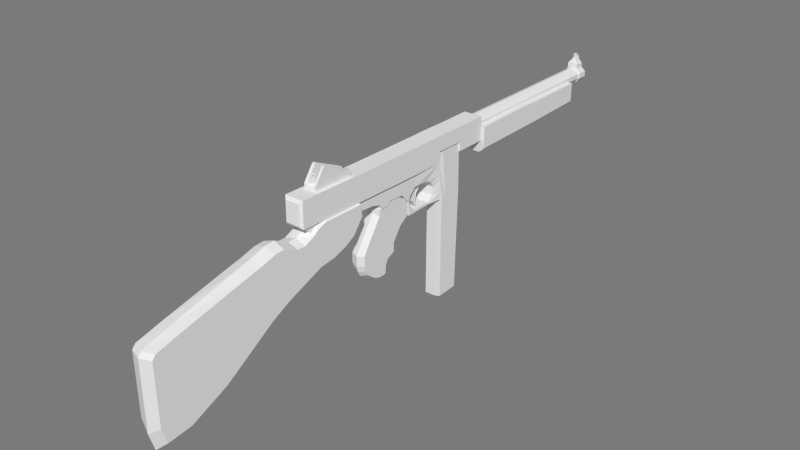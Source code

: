 # Source: Thompson.blend  (saved by Blender 2.73.0; exported with 4.5.12 LTS)
import bpy
from mathutils import Matrix  # noqa: F401  (used for matrix-valued properties, if any)

bpy.ops.wm.read_factory_settings(use_empty=True)
scene = bpy.context.scene
scene.name = 'Scene'

# ---- collections
col_collection_1 = bpy.data.collections.new('Collection 1'); scene.collection.children.link(col_collection_1)

# ---- materials (node trees are filled in below, after node groups)
mat_wood3 = bpy.data.materials.new('Wood3')
mat_wood3.alpha_threshold = 0.0
mat_wood3.use_transparent_shadow = False
mat_wood3.roughness = 0.5
mat_wood3.specular_intensity = 0.0
mat_scoup = bpy.data.materials.new('Scoup')
mat_scoup.alpha_threshold = 0.0
mat_scoup.use_transparent_shadow = False
mat_scoup.roughness = 0.5
mat_scoup.specular_intensity = 0.0
mat_wood = bpy.data.materials.new('Wood')
mat_wood.alpha_threshold = 0.0
mat_wood.use_transparent_shadow = False
mat_wood.roughness = 0.5
mat_wood.specular_intensity = 0.0
mat_body = bpy.data.materials.new('Body')
mat_body.alpha_threshold = 0.0
mat_body.use_transparent_shadow = False
mat_body.roughness = 0.5
mat_body.specular_intensity = 0.0
mat_wood2 = bpy.data.materials.new('Wood2')
mat_wood2.alpha_threshold = 0.0
mat_wood2.use_transparent_shadow = False
mat_wood2.roughness = 0.5
mat_wood2.specular_intensity = 0.0
mat_mag = bpy.data.materials.new('Mag')
mat_mag.alpha_threshold = 0.0
mat_mag.use_transparent_shadow = False
mat_mag.roughness = 0.5

# ---- material node trees

# ---- world
world_world = bpy.data.worlds.new('World'); scene.world = world_world
world_world.color = (0.196, 0.196, 0.196)
world_world.use_sun_shadow = False
world_world.sun_shadow_jitter_overblur = 0.0
world_world.cycles.sampling_method = 'MANUAL'
world_world.cycles.sample_map_resolution = 256

# ---- meshes
me_cube_007 = bpy.data.meshes.new('Cube.007')
me_cube_007.from_pydata([(-0.836, -0.5532, -0.3486), (-0.836, 0.7476, -0.3238), (0.836, 0.7476, -0.3238), (0.836, -0.5532, -0.3486), (-0.836, -0.5532, 0.61), (-0.836, 0.6855, 0.5768), (0.836, 0.6855, 0.5768), (0.836, -0.5532, 0.61), (-0.836, -3.378, -0.39), (0.836, -3.378, -0.39), (-0.836, -3.378, 0.5685), (0.836, -3.378, 0.5685), (-0.7814, 3.356, -0.2708), (0.7814, 3.356, -0.2708), (-0.7814, 3.378, 0.5721), (0.7814, 3.378, 0.5721), (-0.68, -0.55, -0.4625), (-0.68, 0.7508, -0.4377), (0.68, 0.7508, -0.4377), (0.68, -0.55, -0.4625), (-0.68, -3.374, -0.5039), (0.68, -3.374, -0.5039), (-0.6356, 3.36, -0.3847), (0.6356, 3.36, -0.3847), (-0.4431, -0.547, -0.5685), (-0.4431, 0.7538, -0.5437), (0.4431, 0.7538, -0.5437), (0.4431, -0.547, -0.5685), (-0.4431, -3.371, -0.61), (0.4431, -3.371, -0.61), (-0.4142, 3.363, -0.4907), (0.4142, 3.363, -0.4907)], [], [(4, 5, 1, 0), (1, 5, 14, 12), (6, 7, 3, 2), (3, 7, 11, 9), (12, 13, 23, 22), (7, 6, 5, 4), (11, 10, 8, 9), (2, 3, 19, 18), (7, 4, 10, 11), (4, 0, 8, 10), (14, 15, 13, 12), (1, 12, 22, 17), (6, 2, 13, 15), (5, 6, 15, 14), (16, 17, 25, 24), (19, 21, 29, 27), (20, 16, 24, 28), (8, 0, 16, 20), (0, 1, 17, 16), (13, 2, 18, 23), (3, 9, 21, 19), (9, 8, 20, 21), (24, 25, 26, 27), (24, 27, 29, 28), (26, 25, 30, 31), (23, 18, 26, 31), (21, 20, 28, 29), (17, 22, 30, 25), (22, 23, 31, 30), (18, 19, 27, 26)])
_uv = me_cube_007.uv_layers.new(name='UVMap')
_uv.uv.foreach_set('vector', [0.6242, 0.6706, 0.6691, 0.6694, 0.6713, 0.6076, 0.6242, 0.6067, 0.6713, 0.6076, 0.6691, 0.6694, 0.7665, 0.6692, 0.7658, 0.6095, 0.6691, 0.6694, 0.6242, 0.6706, 0.6242, 0.6067, 0.6713, 0.6076, 0.6242, 0.6067, 0.6242, 0.6706, 0.5219, 0.6691, 0.5219, 0.6052, 0.655, 0.61, 0.6144, 0.61, 0.6182, 0.6022, 0.6512, 0.6022, 0.6268, 0.602, 0.6668, 0.6027, 0.6665, 0.6663, 0.6264, 0.6656, 0.6932, 0.6677, 0.654, 0.6682, 0.6538, 0.6118, 0.693, 0.6113, 0.6713, 0.6076, 0.6242, 0.6067, 0.6243, 0.6026, 0.6714, 0.6035, 0.6268, 0.602, 0.6264, 0.6656, 0.5352, 0.6639, 0.5355, 0.6004, 0.6242, 0.6706, 0.6242, 0.6067, 0.5219, 0.6052, 0.5219, 0.6691, 0.655, 0.6683, 0.6144, 0.6683, 0.6144, 0.61, 0.655, 0.61, 0.6713, 0.6076, 0.7658, 0.6095, 0.7659, 0.6054, 0.6714, 0.6035, 0.6691, 0.6694, 0.6713, 0.6076, 0.7658, 0.6095, 0.7665, 0.6692, 0.6665, 0.6663, 0.6668, 0.6027, 0.7538, 0.6064, 0.7535, 0.6658, 0.6243, 0.6026, 0.6714, 0.6035, 0.6715, 0.5996, 0.6244, 0.5987, 0.6243, 0.6026, 0.522, 0.6011, 0.5221, 0.5972, 0.6244, 0.5987, 0.522, 0.6011, 0.6243, 0.6026, 0.6244, 0.5987, 0.5221, 0.5972, 0.5219, 0.6052, 0.6242, 0.6067, 0.6243, 0.6026, 0.522, 0.6011, 0.6242, 0.6067, 0.6713, 0.6076, 0.6714, 0.6035, 0.6243, 0.6026, 0.7658, 0.6095, 0.6713, 0.6076, 0.6714, 0.6035, 0.7659, 0.6054, 0.6242, 0.6067, 0.5219, 0.6052, 0.522, 0.6011, 0.6243, 0.6026, 0.693, 0.6113, 0.6538, 0.6118, 0.6574, 0.605, 0.6893, 0.6046, 0.6233, 0.6194, 0.6637, 0.621, 0.6632, 0.6534, 0.6229, 0.6517, 0.6233, 0.6194, 0.6229, 0.6517, 0.5352, 0.6481, 0.5356, 0.6158, 0.6632, 0.6534, 0.6637, 0.621, 0.7446, 0.6254, 0.7442, 0.6557, 0.7659, 0.6054, 0.6714, 0.6035, 0.6715, 0.5996, 0.766, 0.6016, 0.6893, 0.6046, 0.6574, 0.605, 0.6629, 0.5987, 0.6837, 0.5985, 0.6714, 0.6035, 0.7659, 0.6054, 0.766, 0.6016, 0.6715, 0.5996, 0.6512, 0.6022, 0.6182, 0.6022, 0.624, 0.5948, 0.6454, 0.5948, 0.6714, 0.6035, 0.6243, 0.6026, 0.6244, 0.5987, 0.6715, 0.5996])
me_cube_007.materials.append(mat_wood3)
me_cube_007.use_remesh_preserve_volume = False
me_cube_007.use_remesh_preserve_attributes = False
me_cube_007.use_mirror_vertex_groups = False
me_cube_007.update()
me_cube_006 = bpy.data.meshes.new('Cube.006')
me_cube_006.from_pydata([(-0.4188, -0.9173, -0.1926), (-0.4188, 0.8875, -0.1381), (0.4188, 0.8875, -0.1381), (0.4188, -0.9173, -0.1926), (-0.4188, -0.4875, 0.4287), (-0.4188, -0.4016, 0.4458), (0.4188, -0.4016, 0.4458), (0.4188, -0.4875, 0.4287), (-0.4188, -0.9122, -0.4334), (-0.4188, 0.8934, -0.437), (0.4188, 0.8934, -0.437), (0.4188, -0.9122, -0.4334), (0.2656, -0.4016, 0.4458), (0.2656, 0.8875, -0.1381), (0.2656, -0.4875, 0.4287), (0.2656, -0.9173, -0.1926), (0.2656, 0.8934, -0.437), (0.2656, -0.9122, -0.4334), (-0.2207, 0.8875, -0.1381), (-0.2207, -0.4875, 0.4287), (-0.2207, 0.8934, -0.437), (-0.2207, -0.4016, 0.4458), (-0.2207, -0.9173, -0.1926), (-0.2207, -0.9122, -0.4334), (-0.1895, -0.4016, -0.1996), (-0.1895, -0.9173, -0.3021), (-0.1895, -0.9122, -0.3979), (-0.1895, 0.8875, -0.2842), (-0.1895, -0.4875, -0.212), (-0.1895, 0.8934, -0.3985), (0.2484, -0.4016, -0.1996), (0.2484, -0.9173, -0.3021), (0.2484, -0.9122, -0.3979), (0.2484, 0.8875, -0.2842), (0.2484, -0.4875, -0.212), (0.2484, 0.8934, -0.3985), (-0.108, -0.7549, -0.2421), (-0.108, -0.6561, -0.2421), (0.1669, -0.7549, -0.2421), (0.1669, -0.6561, -0.2421), (-0.108, -0.7549, 0.002744), (-0.108, -0.6561, 0.002744), (0.1669, -0.7549, 0.002744), (0.1669, -0.6561, 0.002744), (-0.07725, 0.8875, -0.2842), (-0.07725, -0.4875, -0.212), (-0.07725, 0.8934, -0.3985), (-0.07725, -0.4016, -0.1996), (-0.07725, -0.9173, -0.3021), (-0.07725, -0.9122, -0.3979), (-0.03752, -0.6561, -0.2421), (-0.03752, -0.7549, -0.2421), (-0.03752, -0.6561, 0.002744), (-0.03752, -0.7549, 0.002744), (0.1472, -0.4016, -0.1996), (0.1472, -0.9173, -0.3021), (0.1472, -0.9122, -0.3979), (0.1034, -0.7549, -0.2421), (0.1034, -0.7549, 0.002744), (0.1472, 0.8875, -0.2842), (0.1472, -0.4875, -0.212), (0.1472, 0.8934, -0.3985), (0.1034, -0.6561, -0.2421), (0.1034, -0.6561, 0.002744), (-0.108, -0.7549, 0.1427), (-0.108, -0.6561, 0.1427), (0.1669, -0.7549, 0.1427), (0.1669, -0.6561, 0.1427), (-0.03752, -0.6561, 0.1427), (-0.03752, -0.7549, 0.1427), (0.1034, -0.7549, 0.1427), (0.1034, -0.6561, 0.1427), (-0.108, -0.7549, 0.1767), (-0.108, -0.6561, 0.1767), (-0.03752, -0.6561, 0.1767), (-0.03752, -0.7549, 0.1767), (0.1674, -0.6561, 0.1427), (0.1674, -0.7549, 0.1427), (0.1674, -0.6561, 0.1767), (0.1674, -0.7549, 0.1767), (0.1084, -0.7549, 0.1767), (0.1084, -0.7549, 0.1427), (0.1084, -0.6561, 0.1427), (0.1084, -0.6561, 0.1767), (-0.1015, -0.7459, 0.1854), (-0.1015, -0.6652, 0.1854), (-0.04399, -0.6652, 0.1854), (-0.04399, -0.7459, 0.1854), (0.162, -0.6652, 0.1854), (0.162, -0.7459, 0.1854), (0.1138, -0.7459, 0.1854), (0.1138, -0.6652, 0.1854), (-0.09317, -0.7342, 0.1958), (-0.09317, -0.6769, 0.1958), (-0.05234, -0.6769, 0.1958), (-0.05234, -0.7342, 0.1958), (0.155, -0.6769, 0.1958), (0.155, -0.7342, 0.1958), (0.1208, -0.7342, 0.1958), (0.1208, -0.6769, 0.1958), (-0.3813, 0.9124, -0.1986), (0.3854, 0.9124, -0.1986), (-0.3813, 0.9173, -0.4458), (0.3854, 0.9173, -0.4458), (0.2451, 0.9124, -0.1986), (0.2451, 0.9173, -0.4458), (-0.2, 0.9124, -0.1986), (-0.2, 0.9173, -0.4458), (-0.1715, 0.9124, -0.3194), (-0.1715, 0.9173, -0.3552), (0.2294, 0.9124, -0.3194), (0.2294, 0.9173, -0.3552), (-0.0687, 0.9124, -0.3194), (-0.0687, 0.9173, -0.3552), (0.1368, 0.9124, -0.3194), (0.1368, 0.9173, -0.3552)], [], [(4, 5, 1, 0), (12, 6, 2, 13), (6, 7, 3, 2), (19, 4, 0, 22), (0, 1, 9, 8), (19, 21, 5, 4), (17, 16, 10, 11), (22, 0, 8, 23), (33, 13, 104, 110), (2, 3, 11, 10), (2, 10, 103, 101), (3, 15, 17, 11), (32, 35, 16, 17), (7, 6, 12, 14), (7, 14, 15, 3), (30, 12, 13, 33), (5, 21, 18, 1), (8, 9, 20, 23), (27, 44, 112, 108), (25, 22, 23, 26), (28, 24, 21, 19), (28, 19, 22, 25), (28, 25, 36, 37), (45, 47, 24, 28), (48, 25, 26, 49), (21, 24, 27, 18), (23, 20, 29, 26), (35, 61, 115, 111), (15, 31, 32, 17), (14, 12, 30, 34), (14, 34, 31, 15), (54, 30, 33, 59), (56, 61, 35, 32), (29, 20, 107, 109), (38, 39, 43, 42), (31, 34, 39, 38), (45, 28, 37, 50), (55, 31, 38, 57), (52, 41, 65, 68), (57, 38, 42, 58), (37, 36, 40, 41), (50, 37, 41, 52), (62, 50, 52, 63), (36, 51, 53, 40), (63, 52, 53, 58), (25, 48, 51, 36), (60, 45, 50, 62), (61, 46, 113, 115), (26, 29, 46, 49), (24, 47, 44, 27), (55, 48, 49, 56), (60, 54, 47, 45), (34, 30, 54, 60), (31, 55, 56, 32), (34, 60, 62, 39), (53, 52, 68, 69), (39, 62, 63, 43), (51, 57, 58, 53), (48, 55, 57, 51), (1, 18, 106, 100), (49, 46, 61, 56), (47, 54, 59, 44), (65, 64, 72, 73), (67, 71, 70, 66), (42, 43, 67, 66), (43, 63, 71, 67), (40, 53, 69, 64), (58, 42, 66, 70), (63, 58, 70, 71), (41, 40, 64, 65), (80, 79, 89, 90), (80, 81, 77, 79), (68, 65, 73, 74), (64, 69, 75, 72), (77, 76, 78, 79), (81, 82, 76, 77), (83, 80, 90, 91), (82, 83, 78, 76), (68, 74, 83, 82), (74, 75, 80, 83), (69, 68, 82, 81), (75, 69, 81, 80), (84, 87, 95, 92), (91, 90, 98, 99), (73, 72, 84, 85), (74, 73, 85, 86), (78, 83, 91, 88), (79, 78, 88, 89), (75, 74, 86, 87), (72, 75, 87, 84), (94, 93, 92, 95), (99, 98, 97, 96), (88, 91, 99, 96), (85, 84, 92, 93), (90, 89, 97, 98), (86, 85, 93, 94), (89, 88, 96, 97), (87, 86, 94, 95), (104, 101, 103, 105), (110, 104, 105, 111), (100, 106, 107, 102), (106, 108, 109, 107), (114, 110, 111, 115), (108, 112, 113, 109), (112, 114, 115, 113), (18, 27, 108, 106), (10, 16, 105, 103), (44, 59, 114, 112), (13, 2, 101, 104), (16, 35, 111, 105), (9, 1, 100, 102), (20, 9, 102, 107), (46, 29, 109, 113), (59, 33, 110, 114)])
_uv = me_cube_006.uv_layers.new(name='UVMap')
_uv.uv.foreach_set('vector', [0.1048, 0.9296, 0.1098, 0.9305, 0.1835, 0.8971, 0.08025, 0.894, 0.1098, 0.9305, 0.1098, 0.9305, 0.1835, 0.8971, 0.1835, 0.8971, 0.1098, 0.9305, 0.1048, 0.9296, 0.08025, 0.894, 0.1835, 0.8971, 0.1048, 0.9296, 0.1048, 0.9296, 0.08025, 0.894, 0.08025, 0.894, 0.08025, 0.894, 0.1835, 0.8971, 0.1838, 0.88, 0.08054, 0.8802, 0.1048, 0.9296, 0.1098, 0.9305, 0.1098, 0.9305, 0.1048, 0.9296, 0.08054, 0.8802, 0.1838, 0.88, 0.1838, 0.88, 0.08054, 0.8802, 0.08025, 0.894, 0.08025, 0.894, 0.08054, 0.8802, 0.08054, 0.8802, 0.1835, 0.8888, 0.1835, 0.8971, 0.1849, 0.8937, 0.1849, 0.8868, 0.1835, 0.8971, 0.08025, 0.894, 0.08054, 0.8802, 0.1838, 0.88, 0.1835, 0.8971, 0.1838, 0.88, 0.1852, 0.8795, 0.1849, 0.8937, 0.08025, 0.894, 0.08025, 0.894, 0.08054, 0.8802, 0.08054, 0.8802, 0.08054, 0.8823, 0.1838, 0.8822, 0.1838, 0.88, 0.08054, 0.8802, 0.1048, 0.9296, 0.1098, 0.9305, 0.1098, 0.9305, 0.1048, 0.9296, 0.1048, 0.9296, 0.1048, 0.9296, 0.08025, 0.894, 0.08025, 0.894, 0.1098, 0.8936, 0.1098, 0.9305, 0.1835, 0.8971, 0.1835, 0.8888, 0.1098, 0.9305, 0.1098, 0.9305, 0.1835, 0.8971, 0.1835, 0.8971, 0.08054, 0.8802, 0.1838, 0.88, 0.1838, 0.88, 0.08054, 0.8802, 0.1835, 0.8888, 0.1835, 0.8888, 0.1849, 0.8868, 0.1849, 0.8868, 0.08025, 0.8878, 0.08025, 0.894, 0.08054, 0.8802, 0.08054, 0.8823, 0.1048, 0.8929, 0.1098, 0.8936, 0.1098, 0.9305, 0.1048, 0.9296, 0.1048, 0.8929, 0.1048, 0.9296, 0.08025, 0.894, 0.08025, 0.8878, 0.1048, 0.8929, 0.08025, 0.8878, 0.08954, 0.8912, 0.09519, 0.8912, 0.1048, 0.8929, 0.1098, 0.8936, 0.1098, 0.8936, 0.1048, 0.8929, 0.08025, 0.8878, 0.08025, 0.8878, 0.08054, 0.8823, 0.08054, 0.8823, 0.1098, 0.9305, 0.1098, 0.8936, 0.1835, 0.8888, 0.1835, 0.8971, 0.08054, 0.8802, 0.1838, 0.88, 0.1838, 0.8822, 0.08054, 0.8823, 0.1838, 0.8822, 0.1838, 0.8822, 0.1852, 0.8847, 0.1852, 0.8847, 0.08025, 0.894, 0.08025, 0.8878, 0.08054, 0.8823, 0.08054, 0.8802, 0.1048, 0.9296, 0.1098, 0.9305, 0.1098, 0.8936, 0.1048, 0.8929, 0.1048, 0.9296, 0.1048, 0.8929, 0.08025, 0.8878, 0.08025, 0.894, 0.1098, 0.8936, 0.1098, 0.8936, 0.1835, 0.8888, 0.1835, 0.8888, 0.08054, 0.8823, 0.1838, 0.8822, 0.1838, 0.8822, 0.08054, 0.8823, 0.1838, 0.8822, 0.1838, 0.88, 0.1852, 0.8795, 0.1852, 0.8847, 0.08954, 0.8912, 0.09519, 0.8912, 0.09519, 0.9052, 0.08954, 0.9052, 0.08025, 0.8878, 0.1048, 0.8929, 0.09519, 0.8912, 0.08954, 0.8912, 0.1048, 0.8929, 0.1048, 0.8929, 0.09519, 0.8912, 0.09519, 0.8912, 0.08025, 0.8878, 0.08025, 0.8878, 0.08954, 0.8912, 0.08954, 0.8912, 0.09519, 0.9052, 0.09519, 0.9052, 0.09519, 0.9132, 0.09519, 0.9132, 0.08954, 0.8912, 0.08954, 0.8912, 0.08954, 0.9052, 0.08954, 0.9052, 0.09519, 0.8912, 0.08954, 0.8912, 0.08954, 0.9052, 0.09519, 0.9052, 0.09519, 0.8912, 0.09519, 0.8912, 0.09519, 0.9052, 0.09519, 0.9052, 0.09519, 0.8912, 0.09519, 0.8912, 0.09519, 0.9052, 0.09519, 0.9052, 0.08954, 0.8912, 0.08954, 0.8912, 0.08954, 0.9052, 0.08954, 0.9052, 0.09519, 0.9052, 0.09519, 0.9052, 0.08954, 0.9052, 0.08954, 0.9052, 0.08025, 0.8878, 0.08025, 0.8878, 0.08954, 0.8912, 0.08954, 0.8912, 0.1048, 0.8929, 0.1048, 0.8929, 0.09519, 0.8912, 0.09519, 0.8912, 0.1838, 0.8822, 0.1838, 0.8822, 0.1852, 0.8847, 0.1852, 0.8847, 0.08054, 0.8823, 0.1838, 0.8822, 0.1838, 0.8822, 0.08054, 0.8823, 0.1098, 0.8936, 0.1098, 0.8936, 0.1835, 0.8888, 0.1835, 0.8888, 0.08025, 0.8878, 0.08025, 0.8878, 0.08054, 0.8823, 0.08054, 0.8823, 0.1048, 0.8929, 0.1098, 0.8936, 0.1098, 0.8936, 0.1048, 0.8929, 0.1048, 0.8929, 0.1098, 0.8936, 0.1098, 0.8936, 0.1048, 0.8929, 0.08025, 0.8878, 0.08025, 0.8878, 0.08054, 0.8823, 0.08054, 0.8823, 0.1048, 0.8929, 0.1048, 0.8929, 0.09519, 0.8912, 0.09519, 0.8912, 0.08954, 0.9052, 0.09519, 0.9052, 0.09519, 0.9132, 0.08954, 0.9132, 0.09519, 0.8912, 0.09519, 0.8912, 0.09519, 0.9052, 0.09519, 0.9052, 0.08954, 0.8912, 0.08954, 0.8912, 0.08954, 0.9052, 0.08954, 0.9052, 0.08025, 0.8878, 0.08025, 0.8878, 0.08954, 0.8912, 0.08954, 0.8912, 0.1835, 0.8971, 0.1835, 0.8971, 0.1849, 0.8937, 0.1849, 0.8937, 0.08054, 0.8823, 0.1838, 0.8822, 0.1838, 0.8822, 0.08054, 0.8823, 0.1098, 0.8936, 0.1098, 0.8936, 0.1835, 0.8888, 0.1835, 0.8888, 0.09519, 0.9132, 0.08954, 0.9132, 0.08954, 0.9152, 0.09519, 0.9152, 0.09519, 0.9132, 0.09519, 0.9132, 0.08954, 0.9132, 0.08954, 0.9132, 0.08954, 0.9052, 0.09519, 0.9052, 0.09519, 0.9132, 0.08954, 0.9132, 0.09519, 0.9052, 0.09519, 0.9052, 0.09519, 0.9132, 0.09519, 0.9132, 0.08954, 0.9052, 0.08954, 0.9052, 0.08954, 0.9132, 0.08954, 0.9132, 0.08954, 0.9052, 0.08954, 0.9052, 0.08954, 0.9132, 0.08954, 0.9132, 0.09519, 0.9052, 0.08954, 0.9052, 0.08954, 0.9132, 0.09519, 0.9132, 0.09519, 0.9052, 0.08954, 0.9052, 0.08954, 0.9132, 0.09519, 0.9132, 0.08954, 0.9152, 0.08954, 0.9152, 0.09006, 0.9156, 0.09006, 0.9156, 0.08954, 0.9152, 0.08954, 0.9132, 0.08954, 0.9132, 0.08954, 0.9152, 0.09519, 0.9132, 0.09519, 0.9132, 0.09519, 0.9152, 0.09519, 0.9152, 0.08954, 0.9132, 0.08954, 0.9132, 0.08954, 0.9152, 0.08954, 0.9152, 0.08954, 0.9132, 0.09519, 0.9132, 0.09519, 0.9152, 0.08954, 0.9152, 0.08954, 0.9132, 0.09519, 0.9132, 0.09519, 0.9132, 0.08954, 0.9132, 0.09519, 0.9152, 0.08954, 0.9152, 0.09006, 0.9156, 0.09468, 0.9156, 0.09519, 0.9132, 0.09519, 0.9152, 0.09519, 0.9152, 0.09519, 0.9132, 0.09519, 0.9132, 0.09519, 0.9152, 0.09519, 0.9152, 0.09519, 0.9132, 0.09519, 0.9152, 0.08954, 0.9152, 0.08954, 0.9152, 0.09519, 0.9152, 0.08954, 0.9132, 0.09519, 0.9132, 0.09519, 0.9132, 0.08954, 0.9132, 0.08954, 0.9152, 0.08954, 0.9132, 0.08954, 0.9132, 0.08954, 0.9152, 0.09006, 0.9156, 0.09006, 0.9156, 0.09073, 0.9162, 0.09073, 0.9162, 0.09468, 0.9156, 0.09006, 0.9156, 0.09073, 0.9162, 0.09401, 0.9162, 0.09519, 0.9152, 0.08954, 0.9152, 0.09006, 0.9156, 0.09468, 0.9156, 0.09519, 0.9152, 0.09519, 0.9152, 0.09468, 0.9156, 0.09468, 0.9156, 0.09519, 0.9152, 0.09519, 0.9152, 0.09468, 0.9156, 0.09468, 0.9156, 0.08954, 0.9152, 0.09519, 0.9152, 0.09468, 0.9156, 0.09006, 0.9156, 0.08954, 0.9152, 0.09519, 0.9152, 0.09468, 0.9156, 0.09006, 0.9156, 0.08954, 0.9152, 0.08954, 0.9152, 0.09006, 0.9156, 0.09006, 0.9156, 0.09401, 0.9162, 0.09401, 0.9162, 0.09073, 0.9162, 0.09073, 0.9162, 0.09401, 0.9162, 0.09073, 0.9162, 0.09073, 0.9162, 0.09401, 0.9162, 0.09468, 0.9156, 0.09468, 0.9156, 0.09401, 0.9162, 0.09401, 0.9162, 0.09468, 0.9156, 0.09006, 0.9156, 0.09073, 0.9162, 0.09401, 0.9162, 0.09006, 0.9156, 0.09006, 0.9156, 0.09073, 0.9162, 0.09073, 0.9162, 0.09468, 0.9156, 0.09468, 0.9156, 0.09401, 0.9162, 0.09401, 0.9162, 0.09006, 0.9156, 0.09468, 0.9156, 0.09401, 0.9162, 0.09073, 0.9162, 0.09006, 0.9156, 0.09468, 0.9156, 0.09401, 0.9162, 0.09073, 0.9162, 0.1849, 0.8937, 0.1849, 0.8937, 0.1852, 0.8795, 0.1852, 0.8795, 0.1849, 0.8868, 0.1849, 0.8937, 0.1852, 0.8795, 0.1852, 0.8847, 0.1849, 0.8937, 0.1849, 0.8937, 0.1852, 0.8795, 0.1852, 0.8795, 0.1849, 0.8937, 0.1849, 0.8868, 0.1852, 0.8847, 0.1852, 0.8795, 0.1849, 0.8868, 0.1849, 0.8868, 0.1852, 0.8847, 0.1852, 0.8847, 0.1849, 0.8868, 0.1849, 0.8868, 0.1852, 0.8847, 0.1852, 0.8847, 0.1849, 0.8868, 0.1849, 0.8868, 0.1852, 0.8847, 0.1852, 0.8847, 0.1835, 0.8971, 0.1835, 0.8888, 0.1849, 0.8868, 0.1849, 0.8937, 0.1838, 0.88, 0.1838, 0.88, 0.1852, 0.8795, 0.1852, 0.8795, 0.1835, 0.8888, 0.1835, 0.8888, 0.1849, 0.8868, 0.1849, 0.8868, 0.1835, 0.8971, 0.1835, 0.8971, 0.1849, 0.8937, 0.1849, 0.8937, 0.1838, 0.88, 0.1838, 0.8822, 0.1852, 0.8847, 0.1852, 0.8795, 0.1838, 0.88, 0.1835, 0.8971, 0.1849, 0.8937, 0.1852, 0.8795, 0.1838, 0.88, 0.1838, 0.88, 0.1852, 0.8795, 0.1852, 0.8795, 0.1838, 0.8822, 0.1838, 0.8822, 0.1852, 0.8847, 0.1852, 0.8847, 0.1835, 0.8888, 0.1835, 0.8888, 0.1849, 0.8868, 0.1849, 0.8868])
me_cube_006.materials.append(mat_scoup)
me_cube_006.use_remesh_preserve_volume = False
me_cube_006.use_remesh_preserve_attributes = False
me_cube_006.use_mirror_vertex_groups = False
me_cube_006.update()
me_cube_005 = bpy.data.meshes.new('Cube.005')
me_cube_005.from_pydata([(-0.7564, 4.967, 2.155), (-0.7564, 4.875, 2.66), (0.7564, 4.875, 2.66), (0.7564, 4.967, 2.155), (-0.7564, 2.655, 2.531), (-0.7564, 3.052, 2.669), (0.7564, 3.052, 2.669), (0.7564, 2.655, 2.531), (-0.7564, 3.411, 1.063), (0.7564, 3.411, 1.063), (-0.7564, 1.589, 2.144), (0.7564, 1.589, 2.144), (-0.7564, 2.725, 0.9766), (0.7564, 2.725, 0.9766), (-0.7564, 0.9329, 2.433), (0.7564, 0.9329, 2.433), (-0.7564, 0.2232, -0.116), (0.7564, 0.2232, -0.116), (-0.7564, -0.8031, 2.072), (0.7564, -0.8031, 2.072), (-0.7564, -2.027, -1.58), (0.7564, -2.027, -1.58), (-0.7564, -3.652, 1.392), (0.7564, -3.652, 1.392), (-0.7564, -3.693, -2.324), (0.7564, -3.693, -2.324), (-0.7564, -4.81, 1.09), (0.7564, -4.81, 1.09), (0.7564, 4.008, 1.261), (0.7564, 4.487, 1.528), (0.7564, 2.436, 2.363), (0.7564, 1.964, 2.141), (-0.7564, 4.008, 1.261), (-0.7564, 4.487, 1.528), (-0.7564, 2.436, 2.363), (-0.7564, 1.964, 2.141), (-0.7564, 1.076, 0.3185), (-0.7564, 1.9, 0.6476), (0.7564, 1.9, 0.6476), (0.7564, 1.076, 0.3185), (0.7564, -0.156, 2.218), (0.7564, 0.5057, 2.404), (-0.7564, 0.5057, 2.404), (-0.7564, -0.156, 2.218), (-0.7564, -4.938, -1.744), (0.7564, -4.938, -1.744), (-0.7564, -4.952, 0.9107), (0.7564, -4.952, 0.9107), (-0.7564, -4.881, 1.001), (-0.7564, -4.724, -2.428), (0.7564, -4.724, -2.428), (0.7564, -4.881, 1.001), (1.863e-08, 3.145, 2.871), (1.863e-08, 5.029, 2.862), (1.863e-08, 2.735, 2.717), (1.863e-08, 5.124, 2.293), (1.863e-08, 1.633, 2.28), (1.863e-08, 3.516, 1.063), (1.863e-08, 0.956, 2.606), (1.863e-08, 2.807, 0.9649), (1.863e-08, -0.8376, 2.199), (1.863e-08, 0.2227, -0.2661), (1.863e-08, -3.78, 1.432), (1.863e-08, -2.102, -1.916), (1.863e-08, -4.978, 1.093), (1.863e-08, -3.823, -2.754), (1.863e-08, 2.509, 2.527), (1.863e-08, 2.021, 2.277), (1.863e-08, 4.628, 1.586), (1.863e-08, 4.133, 1.286), (1.863e-08, 0.5146, 2.573), (1.863e-08, -0.1691, 2.364), (1.863e-08, 1.955, 0.5942), (1.863e-08, 1.104, 0.2235), (1.863e-08, -5.124, 0.8907), (1.863e-08, -5.11, -2.101), (1.863e-08, -5.051, 0.9919), (1.863e-08, -4.888, -2.871)], [], [(4, 5, 1, 0), (52, 6, 2, 53), (6, 7, 3, 2), (28, 31, 11, 9), (55, 53, 2, 3), (54, 52, 5, 4), (56, 10, 14, 58), (69, 28, 9, 57), (67, 35, 10, 56), (35, 32, 8, 10), (73, 39, 17, 61), (9, 11, 15, 13), (10, 8, 12, 14), (57, 9, 13, 59), (17, 19, 23, 21), (71, 43, 18, 60), (39, 40, 19, 17), (43, 36, 16, 18), (63, 21, 25, 65), (18, 16, 20, 22), (61, 17, 21, 63), (60, 18, 22, 62), (48, 49, 44, 46), (62, 22, 26, 64), (21, 23, 27, 25), (22, 20, 24, 26), (4, 0, 33, 34), (34, 33, 32, 35), (54, 4, 34, 66), (66, 34, 35, 67), (55, 3, 29, 68), (68, 29, 28, 69), (3, 7, 30, 29), (29, 30, 31, 28), (14, 12, 37, 42), (42, 37, 36, 43), (13, 15, 41, 38), (38, 41, 40, 39), (58, 14, 42, 70), (70, 42, 43, 71), (59, 13, 38, 72), (72, 38, 39, 73), (74, 46, 44, 75), (77, 50, 45, 75), (76, 48, 46, 74), (50, 51, 47, 45), (25, 27, 51, 50), (64, 26, 48, 76), (65, 25, 50, 77), (26, 24, 49, 48), (24, 65, 77, 49), (27, 64, 76, 51), (51, 76, 74, 47), (49, 77, 75, 44), (47, 74, 75, 45), (37, 72, 73, 36), (12, 59, 72, 37), (41, 70, 71, 40), (15, 58, 70, 41), (33, 68, 69, 32), (0, 55, 68, 33), (30, 66, 67, 31), (7, 54, 66, 30), (23, 62, 64, 27), (19, 60, 62, 23), (16, 61, 63, 20), (20, 63, 65, 24), (40, 71, 60, 19), (8, 57, 59, 12), (36, 73, 61, 16), (31, 67, 56, 11), (32, 69, 57, 8), (11, 56, 58, 15), (7, 6, 52, 54), (0, 1, 53, 55), (5, 52, 53, 1)])
_uv = me_cube_005.uv_layers.new(name='UVMap')
_uv.uv.foreach_set('vector', [0.3028, 0.7986, 0.3162, 0.8013, 0.3737, 0.7782, 0.373, 0.7488, 0.3206, 0.8115, 0.3162, 0.8013, 0.3737, 0.7782, 0.38, 0.7875, 0.3162, 0.8013, 0.3028, 0.7986, 0.373, 0.7488, 0.3737, 0.7782, 0.3365, 0.7108, 0.2782, 0.7854, 0.2664, 0.7902, 0.3163, 0.7072, 0.379, 0.7546, 0.38, 0.7875, 0.3737, 0.7782, 0.373, 0.7488, 0.3066, 0.808, 0.3206, 0.8115, 0.3162, 0.8013, 0.3028, 0.7986, 0.2663, 0.7949, 0.2664, 0.7902, 0.2477, 0.8145, 0.2465, 0.8198, 0.3406, 0.7106, 0.3365, 0.7108, 0.3163, 0.7072, 0.3196, 0.7059, 0.2813, 0.7899, 0.2782, 0.7854, 0.2664, 0.7902, 0.2663, 0.7949, 0.2782, 0.7854, 0.3365, 0.7108, 0.3163, 0.7072, 0.2664, 0.7902, 0.2376, 0.689, 0.2374, 0.6947, 0.1882, 0.6777, 0.1871, 0.6693, 0.3163, 0.7072, 0.2664, 0.7902, 0.2477, 0.8145, 0.294, 0.7109, 0.2664, 0.7902, 0.3163, 0.7072, 0.294, 0.7109, 0.2477, 0.8145, 0.3196, 0.7059, 0.3163, 0.7072, 0.294, 0.7109, 0.2966, 0.7092, 0.1882, 0.6777, 0.1712, 0.8127, 0.07651, 0.8101, 0.1069, 0.624, 0.2113, 0.8224, 0.2107, 0.8141, 0.17, 0.8106, 0.1698, 0.8182, 0.2374, 0.6947, 0.2119, 0.8161, 0.1712, 0.8127, 0.1882, 0.6777, 0.2119, 0.8161, 0.2374, 0.6947, 0.1882, 0.6777, 0.1712, 0.8127, 0.1021, 0.6061, 0.1069, 0.624, 0.0491, 0.6031, 0.04197, 0.5807, 0.1712, 0.8127, 0.1882, 0.6777, 0.1069, 0.624, 0.07651, 0.8101, 0.1871, 0.6693, 0.1882, 0.6777, 0.1069, 0.624, 0.1021, 0.6061, 0.171, 0.8202, 0.1712, 0.8127, 0.07651, 0.8101, 0.07273, 0.814, 0.03498, 0.8036, 0.01585, 0.6101, 0.01388, 0.651, 0.03212, 0.7994, 0.07273, 0.814, 0.07651, 0.8101, 0.03784, 0.8077, 0.03258, 0.8099, 0.1069, 0.624, 0.07651, 0.8101, 0.03784, 0.8077, 0.0491, 0.6031, 0.07651, 0.8101, 0.1069, 0.624, 0.0491, 0.6031, 0.03784, 0.8077, 0.3028, 0.7986, 0.373, 0.7488, 0.3535, 0.7197, 0.2947, 0.7919, 0.2947, 0.7919, 0.3535, 0.7197, 0.3365, 0.7108, 0.2782, 0.7854, 0.3066, 0.808, 0.3028, 0.7986, 0.2947, 0.7919, 0.2966, 0.7969, 0.2966, 0.7969, 0.2947, 0.7919, 0.2782, 0.7854, 0.2813, 0.7899, 0.379, 0.7546, 0.373, 0.7488, 0.3535, 0.7197, 0.3584, 0.7212, 0.3584, 0.7212, 0.3535, 0.7197, 0.3365, 0.7108, 0.3406, 0.7106, 0.373, 0.7488, 0.3028, 0.7986, 0.2947, 0.7919, 0.3535, 0.7197, 0.3535, 0.7197, 0.2947, 0.7919, 0.2782, 0.7854, 0.3365, 0.7108, 0.2477, 0.8145, 0.294, 0.7109, 0.2657, 0.7028, 0.2341, 0.8182, 0.2341, 0.8182, 0.2657, 0.7028, 0.2374, 0.6947, 0.2119, 0.8161, 0.294, 0.7109, 0.2477, 0.8145, 0.2341, 0.8182, 0.2657, 0.7028, 0.2657, 0.7028, 0.2341, 0.8182, 0.2119, 0.8161, 0.2374, 0.6947, 0.2448, 0.8147, 0.246, 0.8095, 0.2323, 0.8132, 0.2338, 0.8225, 0.2344, 0.8255, 0.2329, 0.8162, 0.2107, 0.8141, 0.2113, 0.8224, 0.2966, 0.7092, 0.294, 0.7109, 0.2657, 0.7028, 0.2671, 0.6991, 0.2671, 0.6991, 0.2657, 0.7028, 0.2374, 0.6947, 0.2376, 0.689, 0.02655, 0.8004, 0.03212, 0.7994, 0.01388, 0.651, 0.005961, 0.6332, 0.007549, 0.5874, 0.01585, 0.6101, 0.01388, 0.651, 0.005961, 0.6332, 0.02957, 0.8052, 0.03498, 0.8036, 0.03212, 0.7994, 0.02655, 0.8004, 0.01585, 0.6101, 0.03498, 0.8036, 0.03212, 0.7994, 0.01388, 0.651, 0.0491, 0.6031, 0.03784, 0.8077, 0.03498, 0.8036, 0.01585, 0.6101, 0.03258, 0.8099, 0.03784, 0.8077, 0.03498, 0.8036, 0.02957, 0.8052, 0.04197, 0.5807, 0.0491, 0.6031, 0.01585, 0.6101, 0.007549, 0.5874, 0.03784, 0.8077, 0.0491, 0.6031, 0.01585, 0.6101, 0.03498, 0.8036, 0.0491, 0.6031, 0.04197, 0.5807, 0.007549, 0.5874, 0.01585, 0.6101, 0.03784, 0.8077, 0.03258, 0.8099, 0.02957, 0.8052, 0.03498, 0.8036, 0.03498, 0.8036, 0.02957, 0.8052, 0.02655, 0.8004, 0.03212, 0.7994, 0.01585, 0.6101, 0.007549, 0.5874, 0.005961, 0.6332, 0.01388, 0.651, 0.03212, 0.7994, 0.02655, 0.8004, 0.005961, 0.6332, 0.01388, 0.651, 0.2657, 0.7028, 0.2671, 0.6991, 0.2376, 0.689, 0.2374, 0.6947, 0.294, 0.7109, 0.2966, 0.7092, 0.2671, 0.6991, 0.2657, 0.7028, 0.2329, 0.8162, 0.2344, 0.8255, 0.2113, 0.8224, 0.2107, 0.8141, 0.246, 0.8095, 0.2448, 0.8147, 0.2338, 0.8225, 0.2323, 0.8132, 0.3535, 0.7197, 0.3584, 0.7212, 0.3406, 0.7106, 0.3365, 0.7108, 0.373, 0.7488, 0.379, 0.7546, 0.3584, 0.7212, 0.3535, 0.7197, 0.2947, 0.7919, 0.2966, 0.7969, 0.2813, 0.7899, 0.2782, 0.7854, 0.3028, 0.7986, 0.3066, 0.808, 0.2966, 0.7969, 0.2947, 0.7919, 0.07651, 0.8101, 0.07273, 0.814, 0.03258, 0.8099, 0.03784, 0.8077, 0.1712, 0.8127, 0.171, 0.8202, 0.07273, 0.814, 0.07651, 0.8101, 0.1882, 0.6777, 0.1871, 0.6693, 0.1021, 0.6061, 0.1069, 0.624, 0.1069, 0.624, 0.1021, 0.6061, 0.04197, 0.5807, 0.0491, 0.6031, 0.2107, 0.8141, 0.2113, 0.8224, 0.1698, 0.8182, 0.17, 0.8106, 0.3163, 0.7072, 0.3196, 0.7059, 0.2966, 0.7092, 0.294, 0.7109, 0.2374, 0.6947, 0.2376, 0.689, 0.1871, 0.6693, 0.1882, 0.6777, 0.2782, 0.7854, 0.2813, 0.7899, 0.2663, 0.7949, 0.2664, 0.7902, 0.3365, 0.7108, 0.3406, 0.7106, 0.3196, 0.7059, 0.3163, 0.7072, 0.2664, 0.7902, 0.2663, 0.7949, 0.2465, 0.8198, 0.2477, 0.8145, 0.3028, 0.7986, 0.3162, 0.8013, 0.3206, 0.8115, 0.3066, 0.808, 0.373, 0.7488, 0.3737, 0.7782, 0.38, 0.7875, 0.379, 0.7546, 0.3162, 0.8013, 0.3206, 0.8115, 0.38, 0.7875, 0.3737, 0.7782])
me_cube_005.materials.append(mat_wood)
me_cube_005.use_remesh_preserve_volume = False
me_cube_005.use_remesh_preserve_attributes = False
me_cube_005.use_mirror_vertex_groups = False
me_cube_005.update()
me_cube_004 = bpy.data.meshes.new('Cube.004')
me_cube_004.from_pydata([(-0.4964, -8.828, -0.3183), (-0.4964, -5.544, -0.4856), (0.4964, -5.544, -0.4856), (0.4964, -8.828, -0.3183), (-0.4964, -9.08, -0.02919), (-0.4964, -5.64, -0.061), (0.4964, -5.64, -0.061), (0.4964, -9.08, -0.02919), (-0.634, -9.079, 0.01544), (-0.634, -5.639, -0.01636), (0.634, -5.639, -0.01636), (0.634, -9.079, 0.01544), (-0.634, -9.069, 1.137), (-0.634, -5.629, 1.105), (0.634, -5.629, 1.105), (0.634, -9.069, 1.137), (-0.4964, -3.627, -0.83), (0.4964, -3.627, -0.83), (-0.4964, -3.01, -0.6087), (0.4964, -3.01, -0.6087), (-0.634, -1.575, -0.04019), (0.634, -1.575, -0.04019), (-0.634, -1.524, 1.112), (0.634, -1.524, 1.112), (-0.634, -4.956, -0.02115), (-0.634, -4.729, -0.02594), (-0.634, -4.576, -0.03073), (-0.634, -4.434, -0.03552), (-0.634, -2.967, -0.04031), (-0.4964, -2.967, -0.08494), (-0.4964, -4.435, -0.08015), (-0.4964, -4.577, -0.07536), (-0.4964, -4.73, -0.07058), (-0.4964, -4.957, -0.06579), (-0.4964, -3.841, -0.6807), (-0.4964, -4.556, -0.6481), (-0.4964, -4.605, -0.81), (-0.4964, -4.984, -0.8159), (-0.4964, -5.11, -0.6084), (-0.634, -4.945, 1.104), (-0.634, -4.261, 1.103), (-0.634, -3.577, 1.102), (-0.634, -2.892, 1.101), (-0.634, -2.208, 1.1), (0.634, -4.945, 1.104), (0.634, -4.261, 1.103), (0.634, -3.577, 1.102), (0.634, -2.892, 1.101), (0.634, -2.208, 1.1), (0.634, -2.967, -0.04031), (0.634, -4.434, -0.03552), (0.634, -4.576, -0.03073), (0.634, -4.729, -0.02594), (0.634, -4.956, -0.02115), (0.4964, -4.957, -0.06579), (0.4964, -4.73, -0.07058), (0.4964, -4.577, -0.07536), (0.4964, -4.435, -0.08015), (0.4964, -2.967, -0.08494), (0.4964, -3.841, -0.6807), (0.4964, -4.556, -0.6481), (0.4964, -4.605, -0.81), (0.4964, -4.984, -0.8159), (0.4964, -5.11, -0.6084), (0.634, -9.075, 0.478), (0.634, -5.635, 0.4462), (-0.634, -5.635, 0.4462), (-0.634, -9.075, 0.478), (0.634, -1.558, 0.4464), (-0.634, -1.558, 0.4464), (0.634, -4.952, 0.443), (0.634, -4.536, 0.4398), (0.634, -4.164, 0.4366), (0.634, -3.798, 0.4334), (0.634, -2.654, 0.4302), (-0.634, -4.952, 0.443), (-0.634, -4.536, 0.4398), (-0.634, -4.164, 0.4366), (-0.634, -3.798, 0.4334), (-0.634, -2.654, 0.4302), (-0.634, -0.2823, 1.098), (0.634, -0.2823, 1.098), (0.634, -0.2796, 0.4323), (-0.634, -0.2796, 0.4323), (-0.634, 0.09932, 1.1), (0.634, 0.09932, 1.1), (0.634, 0.1021, 0.4341), (-0.634, 0.1021, 0.4341), (-0.634, 1.151, 1.104), (0.634, 1.151, 1.104), (0.634, 1.154, 0.4381), (-0.634, 1.154, 0.4381), (0.634, -0.2779, 0.02734), (-0.634, -0.2779, 0.02734), (0.634, 0.1038, 0.02907), (-0.634, 0.1038, 0.02907), (0.634, 1.155, 0.03313), (-0.634, 1.155, 0.03313), (-0.4964, -2.278, -0.6231), (0.4964, -2.278, -0.6231), (-0.634, -1.572, -0.6089), (0.634, -1.572, -0.6089), (-0.4964, -1.859, -1.019), (0.4964, -1.859, -1.019), (-0.634, -1.566, -0.9759), (0.634, -1.566, -0.9759), (-0.4964, -1.918, -1.366), (0.4964, -1.918, -1.366), (-0.634, -1.561, -1.315), (0.634, -1.561, -1.315), (-0.4964, -2.196, -1.672), (0.4964, -2.196, -1.672), (-0.634, -1.556, -1.662), (0.634, -1.556, -1.662), (0.634, -1.569, -0.7924), (0.4964, -1.976, -0.8061), (-0.634, -1.569, -0.7924), (-0.4964, -1.976, -0.8061), (-0.4964, -2.474, -1.593), (0.4964, -2.474, -1.593), (-0.4964, -2.445, -1.68), (0.4964, -2.445, -1.68), (-0.4964, -3.269, -1.397), (0.4964, -3.269, -1.397), (-0.4964, -3.17, -1.709), (0.4964, -3.17, -1.709), (-0.4964, -3.39, -1.399), (0.4964, -3.39, -1.399), (-0.4964, -3.383, -1.714), (0.4964, -3.383, -1.714), (-0.4964, -2.194, -1.586), (-0.4964, -2.32, -1.676), (0.4964, -2.194, -1.586), (0.4964, -2.32, -1.676), (0.4964, -2.924, -1.699), (0.4964, -3.014, -1.591), (-0.4964, -2.924, -1.699), (-0.4964, -3.014, -1.591), (-0.4964, -3.367, -1.105), (0.4964, -3.367, -1.105), (-0.4964, -3.429, -1.128), (0.4964, -3.429, -1.128), (-0.4964, -3.006, -0.6065), (0.4964, -3.006, -0.6065), (-0.4964, -3.624, -0.8303), (0.4964, -3.624, -0.8303), (-0.4964, -3.322, -0.9011), (-0.4964, -3.527, -0.9791), (0.4964, -3.527, -0.9791), (0.4964, -3.322, -0.9011), (0.5142, 1.321, 0.6374), (0.5142, 1.321, 0.8487), (0.02484, 1.321, 0.4011), (0.3273, 1.321, 0.4664), (-0.4645, 1.321, 0.6374), (-0.2776, 1.321, 0.4664), (-0.2776, 1.321, 1.02), (-0.4645, 1.321, 0.8487), (0.3273, 1.321, 1.02), (0.02484, 1.321, 1.085), (0.5141, 0.9037, 0.6374), (0.5141, 0.9037, 0.8487), (0.02479, 0.9037, 0.4011), (0.3272, 0.9037, 0.4664), (-0.4645, 0.9037, 0.6374), (-0.2776, 0.9037, 0.4664), (-0.2776, 0.9037, 1.02), (-0.4645, 0.9037, 0.8487), (0.3272, 0.9037, 1.02), (0.02479, 0.9037, 1.085), (0.5142, 8.746, 0.6374), (0.5142, 8.746, 0.8487), (0.02484, 8.746, 0.4011), (0.3273, 8.746, 0.4664), (-0.4645, 8.746, 0.6374), (-0.2776, 8.746, 0.4664), (-0.2776, 8.746, 1.02), (-0.4645, 8.746, 0.8487), (0.3273, 8.722, 1.023), (0.02484, 8.722, 1.088), (0.5814, 8.784, 0.6228), (0.5814, 8.784, 0.8632), (0.02484, 8.784, 0.3541), (0.3688, 8.784, 0.4284), (-0.5317, 8.784, 0.6228), (-0.3191, 8.784, 0.4284), (-0.3191, 8.725, 1.102), (-0.5317, 8.784, 0.8632), (0.3688, 8.725, 1.102), (0.02484, 8.725, 1.176), (0.5814, 9.27, 0.6228), (0.5814, 9.27, 0.8632), (0.02484, 9.27, 0.3541), (0.3688, 9.27, 0.4284), (-0.5317, 9.27, 0.6228), (-0.3191, 9.27, 0.4284), (-0.3191, 9.181, 1.058), (-0.5317, 9.27, 0.8632), (0.3688, 9.181, 1.058), (0.02484, 9.181, 1.132), (0.4993, 9.27, 0.6406), (0.4993, 9.27, 0.8455), (0.02484, 9.27, 0.4115), (0.3181, 9.27, 0.4748), (-0.4497, 9.27, 0.6406), (-0.2684, 9.27, 0.4748), (-0.2684, 9.27, 1.011), (-0.4497, 9.27, 0.8455), (0.3181, 9.27, 1.011), (0.02484, 9.27, 1.075), (0.4021, 8.761, 0.6615), (0.4021, 8.761, 0.8245), (0.02484, 8.761, 0.4794), (0.258, 8.761, 0.5297), (-0.3525, 8.761, 0.6615), (-0.2084, 8.761, 0.5297), (-0.2084, 8.761, 0.9563), (-0.3525, 8.761, 0.8245), (0.258, 8.761, 0.9563), (0.02484, 8.761, 1.007), (-0.2946, -3.01, -0.6087), (0.2946, -3.01, -0.6087), (-0.2946, -2.278, -0.6231), (0.2946, -2.278, -0.6231), (-0.2607, -3.006, -0.6065), (0.2607, -3.006, -0.6065), (-0.2607, -3.322, -0.9011), (0.2607, -3.322, -0.9011), (-0.2946, -2.548, -0.7372), (0.2946, -2.548, -0.7372), (-0.2946, -2.313, -0.6962), (0.2946, -2.313, -0.6962), (-0.2607, -2.543, -0.735), (0.2607, -2.543, -0.735), (-0.2607, -3.144, -0.8424), (0.2607, -3.144, -0.8424), (-0.2946, -2.792, -0.9774), (0.2946, -2.792, -0.9774), (-0.2607, -2.788, -0.9753), (0.2607, -2.788, -0.9753), (-0.2607, -2.99, -0.9741), (0.2607, -2.99, -0.9741), (-0.2946, -2.849, -1.346), (0.2946, -2.849, -1.346), (-0.2607, -2.845, -1.344), (0.2607, -2.845, -1.344), (-0.2607, -2.976, -1.29), (0.2607, -2.976, -1.29), (-0.2946, -2.747, -1.503), (0.2946, -2.747, -1.503), (-0.2607, -2.743, -1.501), (0.2607, -2.743, -1.501), (-0.2607, -2.807, -1.526), (0.2607, -2.807, -1.526), (-0.1802, -2.688, -1.537), (0.1802, -2.688, -1.537), (-0.1594, -2.687, -1.534), (0.1594, -2.687, -1.534), (-0.1594, -2.711, -1.569), (0.1594, -2.711, -1.569), (-0.1164, 8.817, 1.45), (0.1661, 8.817, 1.45), (0.02484, 8.817, 1.45), (-0.1164, 9.158, 1.401), (0.1661, 9.158, 1.401), (0.02484, 9.158, 1.401), (-0.03297, 8.845, 1.707), (0.08264, 8.845, 1.707), (0.02484, 8.845, 1.707), (-0.03297, 9.003, 1.714), (0.08264, 9.003, 1.714), (0.02484, 9.003, 1.714), (-0.03297, 9.142, 1.595), (-0.03297, 8.854, 1.551), (0.08264, 9.142, 1.595), (0.02484, 9.142, 1.595), (0.08264, 8.854, 1.551), (0.02484, 8.854, 1.551), (-0.3191, 9.169, 1.229), (-0.3191, 8.737, 1.281), (0.02484, 9.169, 1.266), (0.02484, 8.737, 1.318), (0.3688, 9.169, 1.229), (0.3688, 8.737, 1.281), (-0.634, -9.27, 0.01721), (0.634, -9.27, 0.01721), (-0.634, -9.26, 1.139), (0.634, -9.26, 1.139), (0.634, -9.266, 0.4798), (-0.634, -9.266, 0.4798), (-0.4912, -9.363, 0.1333), (0.4912, -9.363, 0.1333), (-0.4912, -9.355, 1.002), (0.4912, -9.355, 1.002), (0.4912, -9.36, 0.4917), (-0.4912, -9.36, 0.4917), (0.4964, -3.01, -0.6087), (0.634, -1.575, -0.04019), (0.634, -2.967, -0.04031), (0.4964, -2.967, -0.08494), (0.634, -1.558, 0.4464), (0.634, -2.654, 0.4302)], [], [(4, 5, 1, 0), (79, 43, 22, 69), (6, 7, 3, 2), (7, 4, 0, 3), (0, 1, 2, 3), (34, 29, 18, 16), (64, 65, 14, 15), (7, 6, 10, 11), (5, 4, 8, 9), (4, 7, 11, 8), (15, 14, 13, 12), (29, 28, 20, 18), (66, 67, 12, 13), (67, 8, 284, 289), (18, 19, 17, 16), (18, 20, 100, 98), (69, 22, 80, 83), (43, 48, 23, 22), (59, 34, 16, 17), (58, 59, 17, 19), (6, 2, 63, 54), (54, 63, 62, 55), (55, 62, 61, 56), (56, 61, 60, 57), (57, 60, 59, 58), (65, 10, 53, 70), (70, 53, 52, 71), (71, 52, 51, 72), (72, 51, 50, 73), (73, 50, 49, 74), (2, 1, 38, 63), (63, 38, 37, 62), (62, 37, 36, 61), (61, 36, 35, 60), (60, 35, 34, 59), (10, 6, 54, 53), (53, 54, 55, 52), (52, 55, 56, 51), (51, 56, 57, 50), (50, 57, 58, 49), (13, 14, 44, 39), (39, 44, 45, 40), (40, 45, 46, 41), (41, 46, 47, 42), (42, 47, 48, 43), (5, 9, 24, 33), (33, 24, 25, 32), (32, 25, 26, 31), (31, 26, 27, 30), (30, 27, 28, 29), (1, 5, 33, 38), (38, 33, 32, 37), (37, 32, 31, 36), (36, 31, 30, 35), (35, 30, 29, 34), (66, 13, 39, 75), (75, 39, 40, 76), (76, 40, 41, 77), (77, 41, 42, 78), (78, 42, 43, 79), (27, 78, 79, 28), (26, 77, 78, 27), (25, 76, 77, 26), (24, 75, 76, 25), (9, 66, 75, 24), (47, 73, 74, 48), (46, 72, 73, 47), (45, 71, 72, 46), (44, 70, 71, 45), (14, 65, 70, 44), (48, 74, 68, 23), (21, 20, 69, 68), (15, 12, 286, 287), (9, 8, 67, 66), (11, 10, 65, 64), (28, 79, 69, 20), (83, 87, 95, 93), (68, 69, 83, 82), (23, 68, 82, 81), (22, 23, 81, 80), (84, 85, 89, 88), (83, 80, 84, 87), (81, 82, 86, 85), (80, 81, 85, 84), (90, 91, 88, 89), (87, 91, 97, 95), (87, 84, 88, 91), (85, 86, 90, 89), (92, 93, 95, 94), (94, 95, 97, 96), (82, 83, 93, 92), (90, 86, 94, 96), (86, 82, 92, 94), (91, 90, 96, 97), (114, 115, 103, 105), (19, 18, 220, 221), (21, 19, 99, 101), (20, 21, 101, 100), (102, 104, 108, 106), (116, 114, 105, 104), (115, 117, 102, 103), (117, 116, 104, 102), (108, 109, 113, 112), (105, 103, 107, 109), (104, 105, 109, 108), (103, 102, 106, 107), (111, 110, 112, 113), (130, 131, 120, 118), (106, 108, 112, 110), (109, 107, 111, 113), (98, 100, 116, 117), (99, 98, 117, 115), (100, 101, 114, 116), (101, 99, 115, 114), (134, 135, 123, 125), (132, 130, 118, 119), (133, 132, 119, 121), (131, 133, 121, 120), (122, 124, 128, 126), (136, 134, 125, 124), (135, 137, 122, 123), (137, 136, 124, 122), (127, 126, 128, 129), (125, 123, 127, 129), (124, 125, 129, 128), (126, 127, 141, 140), (110, 111, 133, 131), (111, 107, 132, 133), (107, 106, 130, 132), (106, 110, 131, 130), (118, 120, 136, 137), (119, 118, 137, 135), (120, 121, 134, 136), (121, 119, 135, 134), (146, 147, 144, 142), (122, 126, 140, 138), (127, 123, 139, 141), (123, 122, 138, 139), (143, 142, 144, 145), (147, 148, 145, 144), (142, 143, 225, 224), (148, 149, 143, 145), (141, 139, 149, 148), (139, 138, 146, 149), (140, 141, 148, 147), (138, 140, 147, 146), (155, 152, 162, 165), (158, 159, 169, 168), (151, 158, 168, 161), (154, 155, 165, 164), (157, 154, 164, 167), (150, 151, 161, 160), (153, 150, 160, 163), (156, 157, 167, 166), (159, 156, 166, 169), (152, 153, 163, 162), (151, 150, 170, 171), (161, 168, 169, 166, 167, 164, 165, 162, 163, 160), (171, 170, 180, 181), (156, 159, 179, 176), (153, 152, 172, 173), (150, 153, 173, 170), (155, 154, 174, 175), (154, 157, 177, 174), (157, 156, 176, 177), (158, 151, 171, 178), (159, 158, 178, 179), (152, 155, 175, 172), (181, 180, 190, 191), (170, 173, 183, 180), (173, 172, 182, 183), (172, 175, 185, 182), (175, 174, 184, 185), (174, 177, 187, 184), (177, 176, 186, 187), (176, 179, 189, 186), (179, 178, 188, 189), (178, 171, 181, 188), (191, 190, 200, 201), (180, 183, 193, 190), (183, 182, 192, 193), (182, 185, 195, 192), (185, 184, 194, 195), (184, 187, 197, 194), (187, 186, 196, 197), (280, 278, 263, 265), (278, 279, 260, 263), (188, 181, 191, 198), (201, 200, 210, 211), (190, 193, 203, 200), (193, 192, 202, 203), (192, 195, 205, 202), (195, 194, 204, 205), (194, 197, 207, 204), (197, 196, 206, 207), (196, 199, 209, 206), (199, 198, 208, 209), (198, 191, 201, 208), (211, 210, 213, 212, 215, 214, 217, 216, 219, 218), (200, 203, 213, 210), (203, 202, 212, 213), (202, 205, 215, 212), (205, 204, 214, 215), (204, 207, 217, 214), (207, 206, 216, 217), (206, 209, 219, 216), (209, 208, 218, 219), (208, 201, 211, 218), (224, 225, 233, 232), (99, 19, 221, 223), (98, 99, 223, 222), (18, 98, 222, 220), (226, 224, 232, 234), (149, 146, 226, 227), (146, 142, 224, 226), (143, 149, 227, 225), (229, 228, 230, 231), (235, 234, 240, 241), (223, 221, 229, 231), (220, 222, 230, 228), (227, 226, 234, 235), (222, 223, 231, 230), (225, 227, 235, 233), (221, 220, 228, 229), (240, 238, 244, 246), (233, 235, 241, 239), (234, 232, 238, 240), (229, 228, 236, 237), (232, 233, 239, 238), (244, 245, 251, 250), (238, 239, 245, 244), (237, 236, 242, 243), (241, 240, 246, 247), (239, 241, 247, 245), (249, 248, 254, 255), (243, 242, 248, 249), (247, 246, 252, 253), (245, 247, 253, 251), (246, 244, 250, 252), (259, 258, 256, 257), (253, 252, 258, 259), (251, 253, 259, 257), (252, 250, 256, 258), (250, 251, 257, 256), (274, 275, 271, 270), (272, 273, 266, 269), (279, 281, 262, 260), (282, 280, 265, 264), (281, 283, 261, 262), (283, 282, 264, 261), (266, 268, 271, 269), (268, 267, 270, 271), (275, 272, 269, 271), (276, 274, 270, 267), (277, 276, 267, 268), (273, 277, 268, 266), (260, 262, 277, 273), (262, 261, 276, 277), (261, 264, 274, 276), (265, 263, 272, 275), (263, 260, 273, 272), (264, 265, 275, 274), (188, 198, 282, 283), (189, 188, 283, 281), (198, 199, 280, 282), (186, 189, 281, 279), (196, 186, 279, 278), (199, 196, 278, 280), (285, 288, 294, 291), (286, 289, 295, 292), (12, 67, 289, 286), (8, 11, 285, 284), (64, 15, 287, 288), (11, 64, 288, 285), (295, 294, 293, 292), (290, 291, 294, 295), (287, 286, 292, 293), (289, 284, 290, 295), (284, 285, 291, 290), (288, 287, 293, 294), (298, 299, 296, 297), (301, 298, 297, 300)])
_uv = me_cube_004.uv_layers.new(name='UVMap')
_uv.uv.foreach_set('vector', [0.3249, 0.8816, 0.4149, 0.8839, 0.4125, 0.8755, 0.3274, 0.8765, 0.5474, 0.8948, 0.5608, 0.9496, 0.5833, 0.9495, 0.5862, 0.9064, 0.4149, 0.8839, 0.3699, 0.8847, 0.4141, 0.8787, 0.4173, 0.8415, 0.3699, 0.8847, 0.3249, 0.8816, 0.3274, 0.8765, 0.4141, 0.8787, 0.4997, 0.8452, 0.5302, 0.8496, 0.5299, 0.8574, 0.4993, 0.8559, 0.5014, 0.8351, 0.537, 0.8646, 0.5356, 0.834, 0.5152, 0.8211, 0.3137, 0.9037, 0.4489, 0.8957, 0.4265, 0.9485, 0.3148, 0.9459, 0.3699, 0.8847, 0.4149, 0.8839, 0.4149, 0.8865, 0.3145, 0.8869, 0.4149, 0.8839, 0.3249, 0.8816, 0.3145, 0.8869, 0.4149, 0.8865, 0.3249, 0.8816, 0.3699, 0.8847, 0.3145, 0.8869, 0.3145, 0.8869, 0.5492, 0.9432, 0.5316, 0.9429, 0.5317, 0.9353, 0.5493, 0.9355, 0.537, 0.8646, 0.537, 0.8672, 0.5872, 0.8765, 0.5356, 0.834, 0.4489, 0.8957, 0.3137, 0.9037, 0.3148, 0.9459, 0.4265, 0.9485, 0.3137, 0.9037, 0.3145, 0.8869, 0.3079, 0.8807, 0.3074, 0.9038, 0.5356, 0.834, 0.5356, 0.834, 0.5152, 0.8211, 0.5152, 0.8211, 0.5356, 0.834, 0.5872, 0.8765, 0.5875, 0.8429, 0.5583, 0.8361, 0.5862, 0.9064, 0.5833, 0.9495, 0.6492, 0.9486, 0.6331, 0.9083, 0.5142, 0.9351, 0.5141, 0.9427, 0.5106, 0.9427, 0.5107, 0.935, 0.5014, 0.8351, 0.5014, 0.8351, 0.5152, 0.8211, 0.5152, 0.8211, 0.537, 0.8646, 0.5014, 0.8351, 0.5152, 0.8211, 0.5356, 0.834, 0.4149, 0.8839, 0.4173, 0.8415, 0.4506, 0.8422, 0.4713, 0.8658, 0.4713, 0.8658, 0.4506, 0.8422, 0.4583, 0.8258, 0.4788, 0.8655, 0.4788, 0.8655, 0.4583, 0.8258, 0.4763, 0.8244, 0.4839, 0.8652, 0.4839, 0.8652, 0.4763, 0.8244, 0.4769, 0.8434, 0.4886, 0.8649, 0.4886, 0.8649, 0.4769, 0.8434, 0.5014, 0.8351, 0.537, 0.8646, 0.4489, 0.8957, 0.4149, 0.8865, 0.4713, 0.8684, 0.4715, 0.8955, 0.4715, 0.8955, 0.4713, 0.8684, 0.4788, 0.8681, 0.4852, 0.8953, 0.4852, 0.8953, 0.4788, 0.8681, 0.4839, 0.8678, 0.4975, 0.8951, 0.4975, 0.8951, 0.4839, 0.8678, 0.4886, 0.8675, 0.5096, 0.8949, 0.5096, 0.8949, 0.4886, 0.8675, 0.537, 0.8672, 0.5474, 0.8948, 0.5299, 0.8574, 0.5302, 0.8496, 0.5333, 0.85, 0.533, 0.8576, 0.533, 0.8576, 0.5333, 0.85, 0.5346, 0.8501, 0.5344, 0.8578, 0.4583, 0.8258, 0.4583, 0.8258, 0.4763, 0.8244, 0.4763, 0.8244, 0.4763, 0.8244, 0.4763, 0.8244, 0.4769, 0.8434, 0.4769, 0.8434, 0.4769, 0.8434, 0.4769, 0.8434, 0.5014, 0.8351, 0.5014, 0.8351, 0.4149, 0.8865, 0.4149, 0.8839, 0.4713, 0.8658, 0.4713, 0.8684, 0.4713, 0.8684, 0.4713, 0.8658, 0.4788, 0.8655, 0.4788, 0.8681, 0.4788, 0.8681, 0.4788, 0.8655, 0.4839, 0.8652, 0.4839, 0.8678, 0.4839, 0.8678, 0.4839, 0.8652, 0.4886, 0.8649, 0.4886, 0.8675, 0.4886, 0.8675, 0.4886, 0.8649, 0.537, 0.8646, 0.537, 0.8672, 0.5317, 0.9353, 0.5316, 0.9429, 0.5281, 0.9429, 0.5282, 0.9353, 0.5282, 0.9353, 0.5281, 0.9429, 0.5246, 0.9428, 0.5247, 0.9352, 0.5247, 0.9352, 0.5246, 0.9428, 0.5211, 0.9428, 0.5212, 0.9352, 0.5212, 0.9352, 0.5211, 0.9428, 0.5176, 0.9428, 0.5177, 0.9351, 0.5177, 0.9351, 0.5176, 0.9428, 0.5141, 0.9427, 0.5142, 0.9351, 0.4149, 0.8839, 0.4149, 0.8865, 0.4713, 0.8684, 0.4713, 0.8658, 0.4713, 0.8658, 0.4713, 0.8684, 0.4788, 0.8681, 0.4788, 0.8655, 0.4788, 0.8655, 0.4788, 0.8681, 0.4839, 0.8678, 0.4839, 0.8652, 0.4839, 0.8652, 0.4839, 0.8678, 0.4886, 0.8675, 0.4886, 0.8649, 0.4886, 0.8649, 0.4886, 0.8675, 0.537, 0.8672, 0.537, 0.8646, 0.4125, 0.8755, 0.4149, 0.8839, 0.4713, 0.8658, 0.4506, 0.8422, 0.4506, 0.8422, 0.4713, 0.8658, 0.4788, 0.8655, 0.4583, 0.8258, 0.4583, 0.8258, 0.4788, 0.8655, 0.4839, 0.8652, 0.4763, 0.8244, 0.4763, 0.8244, 0.4839, 0.8652, 0.4886, 0.8649, 0.4769, 0.8434, 0.4769, 0.8434, 0.4886, 0.8649, 0.537, 0.8646, 0.5014, 0.8351, 0.4489, 0.8957, 0.4265, 0.9485, 0.4491, 0.9485, 0.4715, 0.8955, 0.4715, 0.8955, 0.4491, 0.9485, 0.4905, 0.9488, 0.4852, 0.8953, 0.4852, 0.8953, 0.4905, 0.9488, 0.5131, 0.9488, 0.4975, 0.8951, 0.4975, 0.8951, 0.5131, 0.9488, 0.5357, 0.9487, 0.5096, 0.8949, 0.5096, 0.8949, 0.5357, 0.9487, 0.5608, 0.9496, 0.5474, 0.8948, 0.4886, 0.8675, 0.5096, 0.8949, 0.5474, 0.8948, 0.537, 0.8672, 0.4839, 0.8678, 0.4975, 0.8951, 0.5096, 0.8949, 0.4886, 0.8675, 0.4788, 0.8681, 0.4852, 0.8953, 0.4975, 0.8951, 0.4839, 0.8678, 0.4713, 0.8684, 0.4715, 0.8955, 0.4852, 0.8953, 0.4788, 0.8681, 0.4149, 0.8865, 0.4489, 0.8957, 0.4715, 0.8955, 0.4713, 0.8684, 0.5357, 0.9487, 0.5096, 0.8949, 0.5474, 0.8948, 0.5608, 0.9496, 0.5131, 0.9488, 0.4975, 0.8951, 0.5096, 0.8949, 0.5357, 0.9487, 0.4905, 0.9488, 0.4852, 0.8953, 0.4975, 0.8951, 0.5131, 0.9488, 0.4491, 0.9485, 0.4715, 0.8955, 0.4852, 0.8953, 0.4905, 0.9488, 0.4265, 0.9485, 0.4489, 0.8957, 0.4715, 0.8955, 0.4491, 0.9485, 0.5608, 0.9496, 0.5474, 0.8948, 0.5862, 0.9064, 0.5833, 0.9495, 0.5872, 0.8765, 0.5872, 0.8765, 0.5862, 0.9064, 0.5862, 0.9064, 0.5492, 0.9432, 0.5493, 0.9355, 0.5502, 0.9356, 0.5502, 0.9432, 0.4149, 0.8865, 0.3145, 0.8869, 0.3137, 0.9037, 0.4489, 0.8957, 0.3145, 0.8869, 0.4149, 0.8865, 0.4489, 0.8957, 0.3137, 0.9037, 0.537, 0.8672, 0.5474, 0.8948, 0.5862, 0.9064, 0.5872, 0.8765, 0.6331, 0.9083, 0.6725, 0.9146, 0.6713, 0.8788, 0.6318, 0.877, 0.5862, 0.9064, 0.5862, 0.9064, 0.6331, 0.9083, 0.6331, 0.9083, 0.5833, 0.9495, 0.5862, 0.9064, 0.6331, 0.9083, 0.6492, 0.9486, 0.6025, 0.9308, 0.6177, 0.9308, 0.6177, 0.9457, 0.6025, 0.9457, 0.5024, 0.9349, 0.5023, 0.9426, 0.497, 0.9425, 0.497, 0.9349, 0.6331, 0.9083, 0.6492, 0.9486, 0.6726, 0.949, 0.6725, 0.9146, 0.6492, 0.9486, 0.6331, 0.9083, 0.6725, 0.9146, 0.6726, 0.949, 0.5043, 0.9349, 0.5043, 0.9426, 0.5023, 0.9426, 0.5024, 0.9349, 0.6856, 0.8905, 0.6856, 0.9392, 0.6582, 0.9392, 0.6582, 0.8905, 0.6725, 0.9146, 0.687, 0.9211, 0.6866, 0.8791, 0.6713, 0.8788, 0.6725, 0.9146, 0.6726, 0.949, 0.6874, 0.9506, 0.687, 0.9211, 0.6726, 0.949, 0.6725, 0.9146, 0.687, 0.9211, 0.6874, 0.9506, 0.6602, 0.8872, 0.6773, 0.8875, 0.6773, 0.902, 0.66, 0.9017, 0.66, 0.9017, 0.6773, 0.902, 0.6774, 0.9443, 0.6594, 0.944, 0.6331, 0.9083, 0.6331, 0.9083, 0.6318, 0.877, 0.6318, 0.877, 0.687, 0.9211, 0.6725, 0.9146, 0.6713, 0.8788, 0.6866, 0.8791, 0.6725, 0.9146, 0.6331, 0.9083, 0.6318, 0.877, 0.6713, 0.8788, 0.687, 0.9211, 0.687, 0.9211, 0.6866, 0.8791, 0.6866, 0.8791, 0.5878, 0.8226, 0.5666, 0.8358, 0.5765, 0.8207, 0.5879, 0.8118, 0.5356, 0.834, 0.5356, 0.834, 0.5356, 0.834, 0.5356, 0.834, 0.5872, 0.8765, 0.5356, 0.834, 0.5607, 0.8365, 0.5875, 0.8429, 0.5872, 0.8765, 0.5872, 0.8765, 0.5875, 0.8429, 0.5875, 0.8429, 0.5814, 0.8151, 0.5879, 0.8118, 0.5869, 0.7923, 0.5707, 0.7777, 0.5878, 0.8226, 0.5878, 0.8226, 0.5879, 0.8118, 0.5879, 0.8118, 0.6745, 0.8935, 0.6745, 0.9175, 0.6715, 0.9175, 0.6715, 0.8935, 0.5717, 0.8358, 0.5878, 0.8226, 0.5879, 0.8118, 0.5814, 0.8151, 0.5869, 0.7923, 0.5869, 0.7923, 0.5864, 0.7692, 0.5864, 0.7692, 0.5879, 0.8118, 0.5765, 0.8207, 0.5787, 0.7946, 0.5869, 0.7923, 0.5879, 0.8118, 0.5879, 0.8118, 0.5869, 0.7923, 0.5869, 0.7923, 0.6715, 0.8935, 0.6715, 0.9175, 0.6693, 0.9175, 0.6693, 0.8935, 0.6795, 0.9091, 0.6684, 0.9091, 0.6668, 0.8898, 0.6811, 0.8897, 0.5615, 0.7735, 0.5584, 0.7716, 0.554, 0.7702, 0.5536, 0.7714, 0.5707, 0.7777, 0.5869, 0.7923, 0.5864, 0.7692, 0.5625, 0.7718, 0.5869, 0.7923, 0.5673, 0.7767, 0.5627, 0.7704, 0.5864, 0.7692, 0.5583, 0.8361, 0.5875, 0.8429, 0.5878, 0.8226, 0.5717, 0.8358, 0.6793, 0.8935, 0.6793, 0.9175, 0.6745, 0.9175, 0.6745, 0.8935, 0.5875, 0.8429, 0.5875, 0.8429, 0.5878, 0.8226, 0.5878, 0.8226, 0.5875, 0.8429, 0.5607, 0.8365, 0.5666, 0.8358, 0.5878, 0.8226, 0.5385, 0.7702, 0.5346, 0.7743, 0.5258, 0.7868, 0.5303, 0.7697, 0.6693, 0.9199, 0.656, 0.9199, 0.656, 0.9132, 0.6693, 0.9132, 0.5584, 0.7706, 0.5624, 0.7728, 0.5537, 0.7734, 0.554, 0.7698, 0.6684, 0.9128, 0.6795, 0.9128, 0.6795, 0.9165, 0.6684, 0.9166, 0.523, 0.7892, 0.5303, 0.7697, 0.5233, 0.7694, 0.5223, 0.7874, 0.6685, 0.9308, 0.6796, 0.9308, 0.6796, 0.9381, 0.6685, 0.9381, 0.6693, 0.9003, 0.656, 0.9003, 0.656, 0.8935, 0.6693, 0.8935, 0.5334, 0.7753, 0.5385, 0.7702, 0.5303, 0.7697, 0.523, 0.7892, 0.5231, 0.7878, 0.5231, 0.7878, 0.5233, 0.7694, 0.5233, 0.7694, 0.5303, 0.7697, 0.5258, 0.7868, 0.5231, 0.7878, 0.5233, 0.7694, 0.6685, 0.9381, 0.6796, 0.9381, 0.6796, 0.9443, 0.6685, 0.9444, 0.5231, 0.7878, 0.5231, 0.7878, 0.5218, 0.8036, 0.5218, 0.8036, 0.6684, 0.9091, 0.6795, 0.9091, 0.6795, 0.9128, 0.6684, 0.9128, 0.5627, 0.7704, 0.5673, 0.7767, 0.5624, 0.7728, 0.5584, 0.7706, 0.6693, 0.9256, 0.656, 0.9256, 0.656, 0.9199, 0.6693, 0.9199, 0.5707, 0.7777, 0.5625, 0.7718, 0.5584, 0.7716, 0.5615, 0.7735, 0.5536, 0.7714, 0.554, 0.7702, 0.5385, 0.7702, 0.5334, 0.7753, 0.6693, 0.9132, 0.656, 0.9132, 0.656, 0.9003, 0.6693, 0.9003, 0.6684, 0.9166, 0.6795, 0.9165, 0.6796, 0.9308, 0.6685, 0.9308, 0.554, 0.7698, 0.5537, 0.7734, 0.5346, 0.7743, 0.5385, 0.7702, 0.5297, 0.8252, 0.5186, 0.8124, 0.5153, 0.8211, 0.5357, 0.8341, 0.523, 0.7892, 0.5223, 0.7874, 0.5211, 0.8032, 0.5221, 0.8174, 0.5231, 0.7878, 0.5258, 0.7868, 0.5223, 0.8053, 0.5218, 0.8036, 0.6693, 0.9415, 0.6693, 0.9175, 0.6723, 0.9175, 0.6723, 0.9415, 0.5357, 0.8341, 0.5357, 0.8341, 0.5153, 0.8211, 0.5153, 0.8211, 0.5186, 0.8124, 0.5186, 0.8124, 0.5153, 0.8211, 0.5153, 0.8211, 0.5357, 0.8341, 0.5357, 0.8341, 0.5357, 0.8341, 0.5357, 0.8341, 0.5186, 0.8124, 0.5225, 0.8169, 0.5357, 0.8341, 0.5153, 0.8211, 0.5218, 0.8036, 0.5223, 0.8053, 0.5229, 0.8175, 0.5186, 0.8124, 0.6723, 0.9415, 0.6723, 0.9175, 0.6751, 0.9175, 0.6751, 0.9415, 0.5218, 0.8036, 0.5218, 0.8036, 0.5186, 0.8124, 0.5186, 0.8124, 0.5221, 0.8174, 0.5211, 0.8032, 0.5186, 0.8124, 0.5297, 0.8252, 0.7165, 0.9313, 0.7165, 0.9296, 0.7052, 0.9144, 0.7052, 0.9182, 0.7132, 0.9325, 0.7132, 0.9343, 0.7019, 0.9405, 0.7019, 0.9367, 0.7165, 0.9418, 0.7165, 0.9464, 0.7052, 0.9506, 0.7052, 0.9406, 0.7165, 0.936, 0.7165, 0.9313, 0.7052, 0.9182, 0.7052, 0.9282, 0.7165, 0.9418, 0.7165, 0.936, 0.7052, 0.9282, 0.7052, 0.9406, 0.7165, 0.936, 0.7165, 0.9418, 0.7052, 0.9406, 0.7052, 0.9282, 0.7165, 0.9313, 0.7165, 0.936, 0.7052, 0.9282, 0.7052, 0.9182, 0.7165, 0.9464, 0.7165, 0.9418, 0.7052, 0.9406, 0.7052, 0.9506, 0.7165, 0.9408, 0.7165, 0.939, 0.7052, 0.9432, 0.7052, 0.947, 0.7165, 0.9296, 0.7165, 0.9313, 0.7052, 0.9182, 0.7052, 0.9144, 0.7165, 0.9418, 0.7165, 0.936, 0.9445, 0.9345, 0.9445, 0.9371, 0.7052, 0.9406, 0.7052, 0.9506, 0.7052, 0.9544, 0.7052, 0.9506, 0.7052, 0.9406, 0.7052, 0.9282, 0.7052, 0.9182, 0.7052, 0.9144, 0.7052, 0.9182, 0.7052, 0.9282, 0.9445, 0.9371, 0.9445, 0.9345, 0.9448, 0.9344, 0.9448, 0.9373, 0.7165, 0.9464, 0.7165, 0.9482, 0.9444, 0.9401, 0.9445, 0.9392, 0.7165, 0.9313, 0.7165, 0.9296, 0.9445, 0.9316, 0.9445, 0.9324, 0.7165, 0.936, 0.7165, 0.9313, 0.9445, 0.9324, 0.9445, 0.9345, 0.7165, 0.9313, 0.7165, 0.936, 0.9445, 0.9345, 0.9445, 0.9324, 0.7165, 0.936, 0.7165, 0.9418, 0.9445, 0.9371, 0.9445, 0.9345, 0.7165, 0.9418, 0.7165, 0.9464, 0.9445, 0.9392, 0.9445, 0.9371, 0.7165, 0.9464, 0.7165, 0.9418, 0.9445, 0.9371, 0.9444, 0.9393, 0.7165, 0.9482, 0.7165, 0.9464, 0.9444, 0.9393, 0.9444, 0.9401, 0.7165, 0.9296, 0.7165, 0.9313, 0.9445, 0.9324, 0.9445, 0.9316, 0.9448, 0.9373, 0.9448, 0.9344, 0.9816, 0.9274, 0.9816, 0.941, 0.9445, 0.9345, 0.9445, 0.9324, 0.9448, 0.932, 0.9448, 0.9344, 0.9445, 0.9324, 0.9445, 0.9316, 0.9448, 0.9311, 0.9448, 0.932, 0.9445, 0.9316, 0.9445, 0.9324, 0.9448, 0.932, 0.9448, 0.9311, 0.9445, 0.9324, 0.9445, 0.9345, 0.9448, 0.9344, 0.9448, 0.932, 0.9445, 0.9345, 0.9445, 0.9371, 0.9448, 0.9373, 0.9448, 0.9344, 0.9445, 0.9371, 0.9445, 0.9392, 0.9444, 0.9402, 0.9448, 0.9373, 0.9445, 0.9392, 0.9444, 0.9401, 0.9634, 0.9461, 0.9444, 0.9402, 0.9444, 0.9401, 0.9444, 0.9393, 0.9444, 0.9402, 0.9634, 0.9461, 0.9444, 0.9393, 0.9445, 0.9371, 0.9448, 0.9373, 0.9444, 0.9402, 0.9816, 0.941, 0.9816, 0.9274, 0.9816, 0.9284, 0.9816, 0.94, 0.9448, 0.9344, 0.9448, 0.932, 0.9805, 0.9125, 0.9816, 0.9274, 0.9448, 0.932, 0.9448, 0.9311, 0.9783, 0.9086, 0.9805, 0.9125, 0.9448, 0.9311, 0.9448, 0.932, 0.9805, 0.9125, 0.9783, 0.9086, 0.9448, 0.932, 0.9448, 0.9344, 0.9816, 0.9274, 0.9805, 0.9125, 0.9448, 0.9344, 0.9448, 0.9373, 0.9816, 0.941, 0.9816, 0.9274, 0.9448, 0.9373, 0.9444, 0.9402, 0.9786, 0.9528, 0.9816, 0.941, 0.9783, 0.965, 0.9783, 0.9628, 0.9779, 0.9729, 0.9779, 0.9729, 0.9783, 0.9628, 0.967, 0.9553, 0.9677, 0.9749, 0.9779, 0.9729, 0.9444, 0.9402, 0.9448, 0.9373, 0.9816, 0.941, 0.9786, 0.9528, 0.9816, 0.94, 0.9816, 0.9284, 0.9446, 0.9348, 0.9446, 0.9368, 0.9816, 0.9274, 0.9805, 0.9125, 0.9811, 0.9167, 0.9816, 0.9284, 0.9805, 0.9125, 0.9783, 0.9086, 0.9783, 0.9119, 0.9811, 0.9167, 0.9783, 0.9086, 0.9805, 0.9125, 0.9811, 0.9167, 0.9783, 0.9119, 0.9805, 0.9125, 0.9816, 0.9274, 0.9816, 0.9284, 0.9811, 0.9167, 0.9816, 0.9274, 0.9816, 0.941, 0.9816, 0.94, 0.9816, 0.9284, 0.9816, 0.941, 0.9786, 0.9528, 0.9798, 0.9479, 0.9816, 0.94, 0.9786, 0.9528, 0.9786, 0.9572, 0.9798, 0.9536, 0.9798, 0.9479, 0.9786, 0.9572, 0.9786, 0.9528, 0.9798, 0.9479, 0.9798, 0.9536, 0.9786, 0.9528, 0.9816, 0.941, 0.9816, 0.94, 0.9798, 0.9479, 0.9446, 0.9368, 0.9446, 0.9348, 0.9446, 0.9332, 0.9446, 0.9326, 0.9446, 0.9332, 0.9446, 0.9348, 0.9446, 0.9368, 0.9446, 0.9385, 0.9446, 0.9391, 0.9446, 0.9385, 0.9816, 0.9284, 0.9811, 0.9167, 0.9446, 0.9332, 0.9446, 0.9348, 0.9811, 0.9167, 0.9783, 0.9119, 0.9446, 0.9326, 0.9446, 0.9332, 0.9783, 0.9119, 0.9811, 0.9167, 0.9446, 0.9332, 0.9446, 0.9326, 0.9811, 0.9167, 0.9816, 0.9284, 0.9446, 0.9348, 0.9446, 0.9332, 0.9816, 0.9284, 0.9816, 0.94, 0.9446, 0.9368, 0.9446, 0.9348, 0.9816, 0.94, 0.9798, 0.9479, 0.9446, 0.9385, 0.9446, 0.9368, 0.9798, 0.9479, 0.9798, 0.9536, 0.9446, 0.9391, 0.9446, 0.9385, 0.9798, 0.9536, 0.9798, 0.9479, 0.9446, 0.9385, 0.9446, 0.9391, 0.9798, 0.9479, 0.9816, 0.94, 0.9446, 0.9368, 0.9446, 0.9385, 0.5357, 0.8341, 0.5357, 0.8341, 0.551, 0.8266, 0.551, 0.8266, 0.5598, 0.8332, 0.5356, 0.834, 0.5356, 0.834, 0.5598, 0.8332, 0.5598, 0.8332, 0.5598, 0.8332, 0.5598, 0.8332, 0.5598, 0.8332, 0.5356, 0.834, 0.5598, 0.8332, 0.5598, 0.8332, 0.5356, 0.834, 0.5297, 0.8252, 0.5357, 0.8341, 0.5468, 0.8259, 0.5359, 0.8201, 0.5253, 0.8169, 0.5253, 0.8169, 0.5253, 0.8169, 0.5253, 0.8169, 0.5253, 0.8169, 0.5357, 0.8341, 0.5357, 0.8341, 0.5253, 0.8169, 0.5357, 0.8341, 0.5253, 0.8169, 0.5253, 0.8169, 0.5357, 0.8341, 0.6677, 0.9256, 0.6677, 0.9398, 0.6655, 0.9398, 0.6655, 0.9256, 0.6751, 0.9175, 0.6821, 0.9175, 0.6821, 0.9224, 0.6751, 0.9224, 0.5565, 0.8395, 0.5356, 0.834, 0.5502, 0.8278, 0.557, 0.8349, 0.5356, 0.834, 0.5583, 0.8361, 0.5525, 0.8318, 0.5479, 0.8276, 0.6817, 0.9061, 0.6817, 0.8935, 0.6834, 0.8935, 0.6834, 0.9061, 0.6688, 0.9256, 0.6688, 0.9398, 0.6677, 0.9398, 0.6677, 0.9256, 0.5357, 0.8341, 0.5278, 0.8239, 0.5324, 0.8274, 0.551, 0.8266, 0.5356, 0.834, 0.5356, 0.834, 0.5509, 0.8265, 0.5509, 0.8265, 0.5363, 0.8126, 0.5401, 0.8089, 0.5401, 0.7906, 0.5367, 0.7942, 0.5488, 0.8293, 0.5328, 0.8233, 0.5373, 0.8161, 0.5425, 0.8127, 0.5359, 0.8201, 0.5468, 0.8259, 0.5401, 0.8089, 0.5363, 0.8126, 0.5509, 0.8265, 0.5509, 0.8265, 0.5428, 0.8125, 0.5428, 0.8125, 0.663, 0.942, 0.656, 0.942, 0.656, 0.9342, 0.663, 0.9342, 0.663, 0.9382, 0.663, 0.9256, 0.6647, 0.9256, 0.6647, 0.9382, 0.663, 0.9342, 0.656, 0.9342, 0.656, 0.9256, 0.663, 0.9256, 0.6817, 0.8935, 0.6817, 0.9077, 0.6793, 0.9077, 0.6793, 0.8935, 0.6751, 0.9224, 0.6821, 0.9224, 0.6821, 0.9273, 0.6751, 0.9273, 0.5415, 0.8126, 0.5363, 0.8126, 0.5367, 0.7942, 0.5406, 0.792, 0.5443, 0.7817, 0.5443, 0.7817, 0.5462, 0.7798, 0.5462, 0.7798, 0.5409, 0.7909, 0.5409, 0.7909, 0.5443, 0.7817, 0.5443, 0.7817, 0.6751, 0.9273, 0.6821, 0.9273, 0.6821, 0.9341, 0.6751, 0.9341, 0.5411, 0.791, 0.5367, 0.7942, 0.5423, 0.7804, 0.5444, 0.7819, 0.5367, 0.7942, 0.5401, 0.7906, 0.5439, 0.7814, 0.5423, 0.7804, 0.6793, 0.9155, 0.6793, 0.9077, 0.6798, 0.9077, 0.6798, 0.9155, 0.6751, 0.9341, 0.6821, 0.9341, 0.6807, 0.9366, 0.6764, 0.9366, 0.5444, 0.7819, 0.5423, 0.7804, 0.5455, 0.7778, 0.5463, 0.7799, 0.5423, 0.7804, 0.5439, 0.7814, 0.5463, 0.7799, 0.5455, 0.7778, 0.6647, 0.9382, 0.6647, 0.9256, 0.6655, 0.928, 0.6655, 0.9357, 0.9769, 0.9812, 0.9769, 0.9812, 0.9721, 0.9878, 0.9721, 0.9878, 0.9769, 0.9812, 0.9678, 0.9817, 0.9676, 0.9866, 0.9721, 0.9878, 0.967, 0.9553, 0.9683, 0.9571, 0.9677, 0.9749, 0.9677, 0.9749, 0.9783, 0.9628, 0.9783, 0.965, 0.9779, 0.9729, 0.9779, 0.9729, 0.9683, 0.9571, 0.9618, 0.9489, 0.9677, 0.9749, 0.9677, 0.9749, 0.9618, 0.9489, 0.9783, 0.9628, 0.9779, 0.9729, 0.9677, 0.9749, 0.9676, 0.9866, 0.9676, 0.9866, 0.9721, 0.9878, 0.9721, 0.9878, 0.9676, 0.9866, 0.9676, 0.9866, 0.9721, 0.9878, 0.9721, 0.9878, 0.9769, 0.9812, 0.9769, 0.9812, 0.9721, 0.9878, 0.9721, 0.9878, 0.9678, 0.9817, 0.9769, 0.9812, 0.9721, 0.9878, 0.9676, 0.9866, 0.9678, 0.9817, 0.9678, 0.9817, 0.9676, 0.9866, 0.9676, 0.9866, 0.9678, 0.9817, 0.9678, 0.9817, 0.9676, 0.9866, 0.9676, 0.9866, 0.9677, 0.9749, 0.9677, 0.9749, 0.9678, 0.9817, 0.9678, 0.9817, 0.9677, 0.9749, 0.9677, 0.9749, 0.9678, 0.9817, 0.9678, 0.9817, 0.9677, 0.9749, 0.9779, 0.9729, 0.9769, 0.9812, 0.9678, 0.9817, 0.9779, 0.9729, 0.9779, 0.9729, 0.9769, 0.9812, 0.9769, 0.9812, 0.9779, 0.9729, 0.9677, 0.9749, 0.9678, 0.9817, 0.9769, 0.9812, 0.9779, 0.9729, 0.9779, 0.9729, 0.9769, 0.9812, 0.9769, 0.9812, 0.9444, 0.9402, 0.9786, 0.9528, 0.9783, 0.9628, 0.9618, 0.9489, 0.9634, 0.9461, 0.9444, 0.9402, 0.9618, 0.9489, 0.9683, 0.9571, 0.9786, 0.9528, 0.9786, 0.9572, 0.9783, 0.965, 0.9783, 0.9628, 0.9444, 0.9402, 0.9634, 0.9461, 0.9683, 0.9571, 0.967, 0.9553, 0.9786, 0.9528, 0.9444, 0.9402, 0.967, 0.9553, 0.9783, 0.9628, 0.9786, 0.9572, 0.9786, 0.9528, 0.9783, 0.9628, 0.9783, 0.965, 0.6793, 0.8889, 0.6797, 0.9093, 0.6779, 0.9112, 0.6776, 0.8944, 0.6586, 0.9407, 0.659, 0.9094, 0.661, 0.9113, 0.6607, 0.9367, 0.3148, 0.9459, 0.3137, 0.9037, 0.3074, 0.9038, 0.3085, 0.946, 0.3145, 0.8869, 0.3145, 0.8869, 0.3079, 0.8807, 0.3079, 0.8807, 0.3137, 0.9037, 0.3148, 0.9459, 0.3085, 0.946, 0.3074, 0.9038, 0.3145, 0.8869, 0.3137, 0.9037, 0.3074, 0.9038, 0.3079, 0.8807, 0.661, 0.9051, 0.6762, 0.9051, 0.6767, 0.9281, 0.6605, 0.9281, 0.6613, 0.8906, 0.6759, 0.8906, 0.6762, 0.9051, 0.661, 0.9051, 0.6802, 0.9404, 0.6586, 0.9407, 0.6607, 0.9367, 0.6782, 0.9365, 0.659, 0.9094, 0.6592, 0.8889, 0.6611, 0.8945, 0.661, 0.9113, 0.6592, 0.8889, 0.6793, 0.8889, 0.6776, 0.8944, 0.6611, 0.8945, 0.6797, 0.9093, 0.6802, 0.9404, 0.6782, 0.9365, 0.6779, 0.9112, 0.5372, 0.8678, 0.537, 0.8653, 0.5333, 0.8352, 0.5877, 0.8654, 0.5495, 0.8927, 0.5372, 0.8678, 0.5877, 0.8654, 0.5889, 0.8953])
me_cube_004.materials.append(mat_body)
me_cube_004.use_remesh_preserve_volume = False
me_cube_004.use_remesh_preserve_attributes = False
me_cube_004.use_mirror_vertex_groups = False
me_cube_004.update()
me_cube_003 = bpy.data.meshes.new('Cube.003')
me_cube_003.from_pydata([(-1.0, -0.9921, 0.7297), (-1.0, 0.8484, 0.7949), (1.0, 0.8484, 0.7949), (1.0, -0.9921, 0.7297), (-1.0, -1.181, 1.031), (-1.0, 1.043, 1.34), (1.0, 1.043, 1.34), (1.0, -1.181, 1.031), (-1.0, -0.7008, 1.354), (-1.0, 0.8579, 1.64), (1.0, 0.8579, 1.64), (1.0, -0.7008, 1.354), (-1.0, -0.7998, 1.51), (-1.0, -0.1217, 1.962), (1.0, -0.1217, 1.962), (1.0, -0.7998, 1.51), (1.0, 0.4429, 1.984), (-1.0, 0.4429, 1.984), (-1.0, -0.7408, 1.439), (1.0, -0.7408, 1.439), (1.0, 0.6905, 1.792), (-1.0, 0.6905, 1.792), (-1.0, -0.7208, 1.397), (1.0, -0.7208, 1.397), (-1.0, -0.9448, -0.6046), (-1.0, 1.152, -0.4875), (1.0, 1.152, -0.4875), (1.0, -0.9448, -0.6046), (-1.0, -0.8819, -1.247), (-1.0, 0.9496, -1.183), (1.0, 0.9496, -1.183), (1.0, -0.8819, -1.247), (-1.0, -0.5861, -1.667), (-1.0, 1.184, -1.553), (1.0, 1.184, -1.553), (1.0, -0.5861, -1.667), (-1.0, -0.9607, -0.1567), (-1.0, 0.8642, -0.08253), (1.0, -0.9607, -0.1567), (1.0, 0.8642, -0.08253), (1.0, -0.9134, -0.9259), (-1.0, -0.9134, -0.9259), (1.0, 0.9242, -0.8877), (-1.0, 0.9242, -0.8877), (-1.0, -0.1124, -1.97), (-1.0, 0.8218, -1.895), (1.0, 0.8218, -1.895), (1.0, -0.1124, -1.97), (1.0, -0.365, -1.845), (-1.0, -0.365, -1.845), (1.0, 1.137, -1.682), (-1.0, 1.137, -1.682), (-1.0, 0.1644, 1.218), (-1.0, 0.121, 0.7691), (1.0, 0.1644, 1.218), (1.0, 0.121, 0.7691), (-1.0, 0.2419, 1.527), (1.0, 0.2419, 1.527), (-1.0, -0.3909, 1.812), (1.0, -0.3909, 1.812), (1.0, -0.02493, 1.769), (-1.0, -0.02493, 1.769), (-1.0, 0.1327, 1.636), (1.0, 0.1327, 1.636), (-1.0, 0.3236, -0.5338), (1.0, 0.3236, -0.5338), (-1.0, 0.2258, -1.209), (1.0, 0.2258, -1.209), (-1.0, 0.4844, -1.598), (1.0, 0.4844, -1.598), (1.0, 0.143, -0.1118), (-1.0, 0.143, -0.1118), (-1.0, 0.198, -0.9028), (1.0, 0.198, -0.9028), (-1.0, 0.4897, -1.982), (1.0, 0.4897, -1.982), (-1.0, 0.5433, -1.746), (1.0, 0.5433, -1.746), (0.0, 1.131, 1.455), (0.0, 0.9194, 0.8624), (0.0, -1.287, 1.119), (0.0, -1.082, 0.7915), (0.0, 0.9298, 1.782), (0.0, -0.7651, 1.471), (0.0, -0.1355, 2.131), (0.0, -0.8728, 1.64), (0.0, -0.8086, 1.563), (0.0, 0.4784, 2.156), (0.0, 0.7477, 1.946), (0.0, -0.7869, 1.517), (0.0, 1.25, -0.532), (0.0, -1.03, -0.6593), (0.0, 1.029, -1.289), (0.0, -0.9621, -1.358), (0.0, 1.284, -1.691), (0.0, -0.6404, -1.815), (0.0, 0.9366, -0.09166), (0.0, -1.048, -0.1723), (0.0, 1.002, -0.9672), (0.0, -0.9963, -1.009), (0.0, 0.8904, -2.062), (0.0, -0.1254, -2.144), (0.0, 1.233, -1.83), (0.0, -0.4, -2.008), (0.0, 0.5293, -2.157), (0.0, -0.4281, 1.969)], [], [(52, 5, 1, 53), (78, 6, 2, 79), (54, 7, 3, 55), (80, 4, 0, 81), (71, 37, 25, 64), (54, 6, 10, 57), (87, 17, 13, 84), (52, 4, 8, 56), (80, 7, 11, 83), (78, 5, 9, 82), (105, 84, 13, 58), (61, 18, 12, 58), (86, 19, 15, 85), (60, 16, 14, 59), (63, 20, 16, 60), (89, 23, 19, 86), (62, 22, 18, 61), (88, 21, 17, 87), (82, 9, 21, 88), (56, 8, 22, 62), (83, 11, 23, 89), (57, 10, 20, 63), (99, 41, 28, 93), (97, 36, 24, 91), (96, 39, 26, 90), (70, 38, 27, 65), (92, 30, 34, 94), (73, 40, 31, 67), (98, 42, 30, 92), (72, 43, 29, 66), (103, 49, 44, 101), (66, 29, 33, 68), (93, 28, 32, 95), (67, 31, 35, 69), (55, 3, 38, 70), (79, 2, 39, 96), (81, 0, 36, 97), (53, 1, 37, 71), (64, 25, 43, 72), (90, 26, 42, 98), (65, 27, 40, 73), (91, 24, 41, 99), (104, 100, 46, 75), (77, 48, 47, 75), (102, 50, 46, 100), (76, 51, 45, 74), (68, 33, 51, 76), (94, 34, 50, 102), (69, 35, 48, 77), (95, 32, 49, 103), (34, 69, 77, 50), (32, 68, 76, 49), (49, 76, 74, 44), (50, 77, 75, 46), (101, 104, 75, 47), (26, 65, 73, 42), (24, 64, 72, 41), (0, 53, 71, 36), (2, 55, 70, 39), (30, 67, 69, 34), (28, 66, 68, 32), (41, 72, 66, 28), (42, 73, 67, 30), (39, 70, 65, 26), (11, 57, 63, 23), (9, 56, 62, 21), (21, 62, 61, 17), (23, 63, 60, 19), (19, 60, 59, 15), (17, 61, 58, 13), (85, 105, 58, 12), (5, 52, 56, 9), (7, 54, 57, 11), (36, 71, 64, 24), (6, 54, 55, 2), (4, 52, 53, 0), (15, 59, 105, 85), (44, 74, 104, 101), (35, 95, 103, 48), (33, 94, 102, 51), (51, 102, 100, 45), (74, 45, 100, 104), (27, 91, 99, 40), (25, 90, 98, 43), (3, 81, 97, 38), (1, 79, 96, 37), (31, 93, 95, 35), (48, 103, 101, 47), (43, 98, 92, 29), (29, 92, 94, 33), (37, 96, 90, 25), (38, 97, 91, 27), (40, 99, 93, 31), (8, 83, 89, 22), (10, 82, 88, 20), (20, 88, 87, 16), (22, 89, 86, 18), (18, 86, 85, 12), (59, 14, 84, 105), (6, 78, 82, 10), (4, 80, 83, 8), (16, 87, 84, 14), (7, 80, 81, 3), (5, 78, 79, 1)])
_uv = me_cube_003.uv_layers.new(name='UVMap')
_uv.uv.foreach_set('vector', [0.6171, 0.35, 0.6469, 0.3218, 0.6287, 0.2997, 0.6057, 0.3272, 0.6522, 0.3245, 0.6469, 0.3218, 0.6287, 0.2997, 0.6324, 0.3006, 0.6171, 0.35, 0.5714, 0.3931, 0.5705, 0.3692, 0.6057, 0.3272, 0.5701, 0.4021, 0.5714, 0.3931, 0.5705, 0.3692, 0.5691, 0.3761, 0.5866, 0.2782, 0.6095, 0.2512, 0.6093, 0.2177, 0.5827, 0.248, 0.6171, 0.35, 0.6469, 0.3218, 0.648, 0.3455, 0.6264, 0.3638, 0.6478, 0.3887, 0.6429, 0.3807, 0.625, 0.4019, 0.6283, 0.4117, 0.6171, 0.35, 0.5714, 0.3931, 0.5935, 0.3917, 0.6264, 0.3638, 0.5701, 0.4021, 0.5714, 0.3931, 0.5935, 0.3917, 0.5941, 0.4006, 0.6522, 0.3245, 0.6469, 0.3218, 0.648, 0.3455, 0.6533, 0.3504, 0.6157, 0.4144, 0.6283, 0.4117, 0.625, 0.4019, 0.6133, 0.4044, 0.6236, 0.3875, 0.5941, 0.3979, 0.5939, 0.4041, 0.6133, 0.4044, 0.5948, 0.4074, 0.5941, 0.3979, 0.5939, 0.4041, 0.5946, 0.4141, 0.6236, 0.3875, 0.6429, 0.3807, 0.625, 0.4019, 0.6133, 0.4044, 0.6255, 0.374, 0.6462, 0.3604, 0.6429, 0.3807, 0.6236, 0.3875, 0.5945, 0.404, 0.5938, 0.3948, 0.5941, 0.3979, 0.5948, 0.4074, 0.6255, 0.374, 0.5938, 0.3948, 0.5941, 0.3979, 0.6236, 0.3875, 0.6514, 0.3666, 0.6462, 0.3604, 0.6429, 0.3807, 0.6478, 0.3887, 0.6533, 0.3504, 0.648, 0.3455, 0.6462, 0.3604, 0.6514, 0.3666, 0.6264, 0.3638, 0.5935, 0.3917, 0.5938, 0.3948, 0.6255, 0.374, 0.5941, 0.4006, 0.5935, 0.3917, 0.5938, 0.3948, 0.5945, 0.404, 0.6264, 0.3638, 0.648, 0.3455, 0.6462, 0.3604, 0.6255, 0.374, 0.5314, 0.2745, 0.5358, 0.2757, 0.5296, 0.257, 0.5246, 0.2541, 0.5486, 0.3222, 0.5516, 0.3196, 0.542, 0.2945, 0.5382, 0.2949, 0.6115, 0.2478, 0.6095, 0.2512, 0.6093, 0.2177, 0.6113, 0.2114, 0.5866, 0.2782, 0.5516, 0.3196, 0.542, 0.2945, 0.5827, 0.248, 0.5876, 0.1788, 0.5875, 0.1877, 0.5864, 0.1582, 0.5864, 0.1468, 0.5706, 0.2329, 0.5358, 0.2757, 0.5296, 0.257, 0.5646, 0.2151, 0.5939, 0.1975, 0.5933, 0.2049, 0.5875, 0.1877, 0.5876, 0.1788, 0.5706, 0.2329, 0.5933, 0.2049, 0.5875, 0.1877, 0.5646, 0.2151, 0.5274, 0.1963, 0.5321, 0.2038, 0.5371, 0.187, 0.5328, 0.178, 0.5646, 0.2151, 0.5875, 0.1877, 0.5864, 0.1582, 0.5638, 0.1836, 0.5246, 0.2541, 0.5296, 0.257, 0.5293, 0.2223, 0.5243, 0.2164, 0.5646, 0.2151, 0.5296, 0.257, 0.5293, 0.2223, 0.5638, 0.1836, 0.6057, 0.3272, 0.5705, 0.3692, 0.5516, 0.3196, 0.5866, 0.2782, 0.6324, 0.3006, 0.6287, 0.2997, 0.6095, 0.2512, 0.6115, 0.2478, 0.5691, 0.3761, 0.5705, 0.3692, 0.5516, 0.3196, 0.5486, 0.3222, 0.6057, 0.3272, 0.6287, 0.2997, 0.6095, 0.2512, 0.5866, 0.2782, 0.5827, 0.248, 0.6093, 0.2177, 0.5933, 0.2049, 0.5706, 0.2329, 0.6113, 0.2114, 0.6093, 0.2177, 0.5933, 0.2049, 0.5939, 0.1975, 0.5827, 0.248, 0.542, 0.2945, 0.5358, 0.2757, 0.5706, 0.2329, 0.5382, 0.2949, 0.542, 0.2945, 0.5358, 0.2757, 0.5314, 0.2745, 0.5527, 0.1513, 0.5659, 0.1421, 0.5676, 0.154, 0.5554, 0.1624, 0.5623, 0.1732, 0.5321, 0.2038, 0.5371, 0.187, 0.5554, 0.1624, 0.5817, 0.1412, 0.5821, 0.1531, 0.5676, 0.154, 0.5659, 0.1421, 0.5623, 0.1732, 0.5821, 0.1531, 0.5676, 0.154, 0.5554, 0.1624, 0.5638, 0.1836, 0.5864, 0.1582, 0.5821, 0.1531, 0.5623, 0.1732, 0.5864, 0.1468, 0.5864, 0.1582, 0.5821, 0.1531, 0.5817, 0.1412, 0.5638, 0.1836, 0.5293, 0.2223, 0.5321, 0.2038, 0.5623, 0.1732, 0.5243, 0.2164, 0.5293, 0.2223, 0.5321, 0.2038, 0.5274, 0.1963, 0.5864, 0.1582, 0.5638, 0.1836, 0.5623, 0.1732, 0.5821, 0.1531, 0.5293, 0.2223, 0.5638, 0.1836, 0.5623, 0.1732, 0.5321, 0.2038, 0.5321, 0.2038, 0.5623, 0.1732, 0.5554, 0.1624, 0.5371, 0.187, 0.5821, 0.1531, 0.5623, 0.1732, 0.5554, 0.1624, 0.5676, 0.154, 0.5328, 0.178, 0.5527, 0.1513, 0.5554, 0.1624, 0.5371, 0.187, 0.6093, 0.2177, 0.5827, 0.248, 0.5706, 0.2329, 0.5933, 0.2049, 0.542, 0.2945, 0.5827, 0.248, 0.5706, 0.2329, 0.5358, 0.2757, 0.5705, 0.3692, 0.6057, 0.3272, 0.5866, 0.2782, 0.5516, 0.3196, 0.6287, 0.2997, 0.6057, 0.3272, 0.5866, 0.2782, 0.6095, 0.2512, 0.5875, 0.1877, 0.5646, 0.2151, 0.5638, 0.1836, 0.5864, 0.1582, 0.5296, 0.257, 0.5646, 0.2151, 0.5638, 0.1836, 0.5293, 0.2223, 0.5358, 0.2757, 0.5706, 0.2329, 0.5646, 0.2151, 0.5296, 0.257, 0.5933, 0.2049, 0.5706, 0.2329, 0.5646, 0.2151, 0.5875, 0.1877, 0.6095, 0.2512, 0.5866, 0.2782, 0.5827, 0.248, 0.6093, 0.2177, 0.5935, 0.3917, 0.6264, 0.3638, 0.6255, 0.374, 0.5938, 0.3948, 0.648, 0.3455, 0.6264, 0.3638, 0.6255, 0.374, 0.6462, 0.3604, 0.6462, 0.3604, 0.6255, 0.374, 0.6236, 0.3875, 0.6429, 0.3807, 0.5938, 0.3948, 0.6255, 0.374, 0.6236, 0.3875, 0.5941, 0.3979, 0.5941, 0.3979, 0.6236, 0.3875, 0.6133, 0.4044, 0.5939, 0.4041, 0.6429, 0.3807, 0.6236, 0.3875, 0.6133, 0.4044, 0.625, 0.4019, 0.5946, 0.4141, 0.6157, 0.4144, 0.6133, 0.4044, 0.5939, 0.4041, 0.6469, 0.3218, 0.6171, 0.35, 0.6264, 0.3638, 0.648, 0.3455, 0.5714, 0.3931, 0.6171, 0.35, 0.6264, 0.3638, 0.5935, 0.3917, 0.5516, 0.3196, 0.5866, 0.2782, 0.5827, 0.248, 0.542, 0.2945, 0.6469, 0.3218, 0.6171, 0.35, 0.6057, 0.3272, 0.6287, 0.2997, 0.5714, 0.3931, 0.6171, 0.35, 0.6057, 0.3272, 0.5705, 0.3692, 0.5939, 0.4041, 0.6133, 0.4044, 0.6157, 0.4144, 0.5946, 0.4141, 0.5371, 0.187, 0.5554, 0.1624, 0.5527, 0.1513, 0.5328, 0.178, 0.5293, 0.2223, 0.5243, 0.2164, 0.5274, 0.1963, 0.5321, 0.2038, 0.5864, 0.1582, 0.5864, 0.1468, 0.5817, 0.1412, 0.5821, 0.1531, 0.5821, 0.1531, 0.5817, 0.1412, 0.5659, 0.1421, 0.5676, 0.154, 0.5554, 0.1624, 0.5676, 0.154, 0.5659, 0.1421, 0.5527, 0.1513, 0.542, 0.2945, 0.5382, 0.2949, 0.5314, 0.2745, 0.5358, 0.2757, 0.6093, 0.2177, 0.6113, 0.2114, 0.5939, 0.1975, 0.5933, 0.2049, 0.5705, 0.3692, 0.5691, 0.3761, 0.5486, 0.3222, 0.5516, 0.3196, 0.6287, 0.2997, 0.6324, 0.3006, 0.6115, 0.2478, 0.6095, 0.2512, 0.5296, 0.257, 0.5246, 0.2541, 0.5243, 0.2164, 0.5293, 0.2223, 0.5321, 0.2038, 0.5274, 0.1963, 0.5328, 0.178, 0.5371, 0.187, 0.5933, 0.2049, 0.5939, 0.1975, 0.5876, 0.1788, 0.5875, 0.1877, 0.5875, 0.1877, 0.5876, 0.1788, 0.5864, 0.1468, 0.5864, 0.1582, 0.6095, 0.2512, 0.6115, 0.2478, 0.6113, 0.2114, 0.6093, 0.2177, 0.5516, 0.3196, 0.5486, 0.3222, 0.5382, 0.2949, 0.542, 0.2945, 0.5358, 0.2757, 0.5314, 0.2745, 0.5246, 0.2541, 0.5296, 0.257, 0.5935, 0.3917, 0.5941, 0.4006, 0.5945, 0.404, 0.5938, 0.3948, 0.648, 0.3455, 0.6533, 0.3504, 0.6514, 0.3666, 0.6462, 0.3604, 0.6462, 0.3604, 0.6514, 0.3666, 0.6478, 0.3887, 0.6429, 0.3807, 0.5938, 0.3948, 0.5945, 0.404, 0.5948, 0.4074, 0.5941, 0.3979, 0.5941, 0.3979, 0.5948, 0.4074, 0.5946, 0.4141, 0.5939, 0.4041, 0.6133, 0.4044, 0.625, 0.4019, 0.6283, 0.4117, 0.6157, 0.4144, 0.6469, 0.3218, 0.6522, 0.3245, 0.6533, 0.3504, 0.648, 0.3455, 0.5714, 0.3931, 0.5701, 0.4021, 0.5941, 0.4006, 0.5935, 0.3917, 0.6429, 0.3807, 0.6478, 0.3887, 0.6283, 0.4117, 0.625, 0.4019, 0.5714, 0.3931, 0.5701, 0.4021, 0.5691, 0.3761, 0.5705, 0.3692, 0.6469, 0.3218, 0.6522, 0.3245, 0.6324, 0.3006, 0.6287, 0.2997])
me_cube_003.materials.append(mat_wood2)
me_cube_003.use_remesh_preserve_volume = False
me_cube_003.use_remesh_preserve_attributes = False
me_cube_003.use_mirror_vertex_groups = False
me_cube_003.update()
me_cube_002 = bpy.data.meshes.new('Cube.002')
me_cube_002.from_pydata([(-0.7529, -1.17, -6.974), (-1.0, 0.9583, -7.118), (1.0, 0.9583, -7.118), (0.7529, -1.17, -6.974), (-1.0, -0.6792, 7.21), (-1.0, 1.12, 7.224), (1.0, 1.12, 7.224), (1.0, -0.6792, 7.21), (-0.7529, -1.113, 6.93), (-1.0, 1.17, 2.457), (1.0, 1.17, 2.457), (0.7529, -1.113, 6.93), (-1.0, -0.6562, 7.091), (-1.0, 1.17, 2.618), (1.0, 1.17, 2.618), (1.0, -0.6562, 7.091), (-1.0, -0.3347, 7.21), (-1.0, -0.723, -7.224), (1.0, -0.3347, 7.21), (1.0, -0.723, -7.224), (1.0, -0.69, 2.425), (-1.0, -0.69, 2.425), (-1.0, -0.3118, 2.587), (1.0, -0.3118, 2.587)], [], [(21, 9, 1, 17), (9, 10, 2, 1), (20, 11, 3, 19), (11, 8, 0, 3), (17, 1, 2, 19), (18, 6, 5, 16), (15, 12, 8, 11), (23, 15, 11, 20), (13, 14, 10, 9), (22, 13, 9, 21), (16, 5, 13, 22), (5, 6, 14, 13), (18, 7, 15, 23), (7, 4, 12, 15), (6, 18, 23, 14), (4, 16, 22, 12), (12, 22, 21, 8), (14, 23, 20, 10), (7, 18, 16, 4), (0, 17, 19, 3), (10, 20, 19, 2), (8, 21, 17, 0)])
_uv = me_cube_002.uv_layers.new(name='UVMap')
_uv.uv.foreach_set('vector', [0.8325, 0.3377, 0.8711, 0.3386, 0.8667, 0.05918, 0.8318, 0.05609, 0.8514, 0.3152, 0.8364, 0.3152, 0.8364, 0.2643, 0.8514, 0.2643, 0.8325, 0.3377, 0.8237, 0.4691, 0.8225, 0.06338, 0.8318, 0.05609, 0.8514, 0.2643, 0.8626, 0.2643, 0.8626, 0.3379, 0.8514, 0.3379, 0.8527, 0.1718, 0.8527, 0.1804, 0.8377, 0.1804, 0.8377, 0.1718, 0.8567, 0.2231, 0.8676, 0.2231, 0.8676, 0.2337, 0.8567, 0.2337, 0.8443, 0.2435, 0.8443, 0.2328, 0.8478, 0.2341, 0.8478, 0.2421, 0.8404, 0.3424, 0.8332, 0.4738, 0.8237, 0.4691, 0.8325, 0.3377, 0.8514, 0.3161, 0.8364, 0.3161, 0.8364, 0.3152, 0.8514, 0.3152, 0.8404, 0.3424, 0.8711, 0.3433, 0.8711, 0.3386, 0.8325, 0.3377, 0.8399, 0.4773, 0.8701, 0.4777, 0.8711, 0.3433, 0.8404, 0.3424, 0.8514, 0.3406, 0.8364, 0.3406, 0.8364, 0.3161, 0.8514, 0.3161, 0.8399, 0.4773, 0.8327, 0.4773, 0.8332, 0.4738, 0.8404, 0.3424, 0.8468, 0.2216, 0.8468, 0.2322, 0.8459, 0.2322, 0.8459, 0.2216, 0.8701, 0.4777, 0.8399, 0.4773, 0.8404, 0.3424, 0.8711, 0.3433, 0.8327, 0.4773, 0.8399, 0.4773, 0.8404, 0.3424, 0.8332, 0.4738, 0.8332, 0.4738, 0.8404, 0.3424, 0.8325, 0.3377, 0.8237, 0.4691, 0.8711, 0.3433, 0.8404, 0.3424, 0.8325, 0.3377, 0.8711, 0.3386, 0.8542, 0.2231, 0.8567, 0.2231, 0.8567, 0.2337, 0.8542, 0.2337, 0.8508, 0.1692, 0.8527, 0.1718, 0.8377, 0.1718, 0.8396, 0.1692, 0.8711, 0.3386, 0.8325, 0.3377, 0.8318, 0.05609, 0.8667, 0.05918, 0.8237, 0.4691, 0.8325, 0.3377, 0.8318, 0.05609, 0.8225, 0.06338])
me_cube_002.materials.append(mat_mag)
me_cube_002.use_remesh_preserve_volume = False
me_cube_002.use_remesh_preserve_attributes = False
me_cube_002.use_mirror_vertex_groups = False
me_cube_002.update()
me_cube_001 = bpy.data.meshes.new('Cube.001')
me_cube_001.from_pydata([], [], [])
_uv = me_cube_001.uv_layers.new(name='UVMap')
_uv.uv.foreach_set('vector', [])
me_cube_001.use_remesh_preserve_volume = False
me_cube_001.use_remesh_preserve_attributes = False
me_cube_001.use_mirror_vertex_groups = False
me_cube_001.update()

# ---- objects
ob_cube_006 = bpy.data.objects.new('Cube.006', me_cube_007)
ob_cube_005 = bpy.data.objects.new('Cube.005', me_cube_006)
ob_cube_004 = bpy.data.objects.new('Cube.004', me_cube_005)
ob_cube_003 = bpy.data.objects.new('Cube.003', me_cube_004)
ob_cube_002 = bpy.data.objects.new('Cube.002', me_cube_003)
ob_cube_001 = bpy.data.objects.new('Cube.001', me_cube_002)
ob_cube = bpy.data.objects.new('Cube', me_cube_001)

# ---- transforms, parenting, visibility, modifiers, constraints
ob_cube_006.location = (0.01379, 2.906, 3.609)
ob_cube_006.scale = (0.2422, 0.3644, 0.3644)
ob_cube_006.lineart.crease_threshold = 0.0
ob_cube_005.location = (0.00296, -1.498, 4.126)
ob_cube_005.scale = (0.2422, 0.3644, 0.3644)
ob_cube_005.lineart.crease_threshold = 0.0
ob_cube_004.location = (0.004968, -2.858, 2.583)
ob_cube_004.scale = (0.2422, 0.3644, 0.3644)
ob_cube_004.lineart.crease_threshold = 0.0
ob_cube_003.location = (0.004968, 1.247, 3.571)
ob_cube_003.scale = (0.2422, 0.3644, 0.3644)
ob_cube_003.lineart.crease_threshold = 0.0
ob_cube_002.location = (-0.0007407, -0.5016, 2.812)
ob_cube_002.rotation_euler = (-0.6287, -0.0, 0.0)
ob_cube_002.scale = (0.1135, 0.2985, 0.2985)
ob_cube_002.lineart.crease_threshold = 0.0
ob_cube_001.location = (0.02465, 0.9094, 2.519)
ob_cube_001.scale = (0.1137, 0.2155, 0.1711)
ob_cube_001.lineart.crease_threshold = 0.0
ob_cube.location = (0.01379, -0.04999, 2.913)
ob_cube.scale = (0.2422, 0.3644, 0.3644)
ob_cube.lineart.crease_threshold = 0.0

# ---- collection membership
col_collection_1.objects.link(ob_cube_006)
col_collection_1.objects.link(ob_cube_005)
col_collection_1.objects.link(ob_cube_004)
col_collection_1.objects.link(ob_cube_003)
col_collection_1.objects.link(ob_cube_002)
col_collection_1.objects.link(ob_cube_001)
col_collection_1.objects.link(ob_cube)

# ---- scene / render settings (as saved in the file)
scene.frame_start = 1; scene.frame_end = 250; scene.frame_set(2)
scene.render.engine = 'BLENDER_EEVEE_NEXT'
scene.render.resolution_percentage = 50
scene.render.dither_intensity = 0.0
scene.cycles.use_denoising = False
scene.cycles.samples = 10
scene.cycles.sampling_pattern = 'TABULATED_SOBOL'
scene.cycles.light_sampling_threshold = 0.0
scene.cycles.use_adaptive_sampling = False
scene.cycles.use_light_tree = False
scene.cycles.blur_glossy = 0.0
scene.cycles.pixel_filter_type = 'GAUSSIAN'
scene.cycles.sample_clamp_indirect = 0.0
scene.view_settings.view_transform = 'Standard'
bpy.context.view_layer.update()

# ---- added for rendering (the .blend has no active camera and no usable light): camera, sun
cam_auto = bpy.data.cameras.new('AutoCamera')
cam_auto.lens = 50.0
cam_auto.sensor_width = 36.0
cam_auto.clip_end = 1000.0
ob_auto_camera = bpy.data.objects.new('AutoCamera', cam_auto)
scene.collection.objects.link(ob_auto_camera)
ob_auto_camera.location = (9.10943, -10.9648, 10.0625)
ob_auto_camera.rotation_euler = (1.09748, -7.21219e-08, 0.694738)
scene.camera = ob_auto_camera
light_auto_sun = bpy.data.lights.new('AutoSun', 'SUN')
light_auto_sun.energy = 3.0
light_auto_sun.angle = 0.0523599
ob_auto_sun = bpy.data.objects.new('AutoSun', light_auto_sun)
scene.collection.objects.link(ob_auto_sun)
ob_auto_sun.rotation_euler = (0.872665, 0.174533, 0.523599)
bpy.context.view_layer.update()
